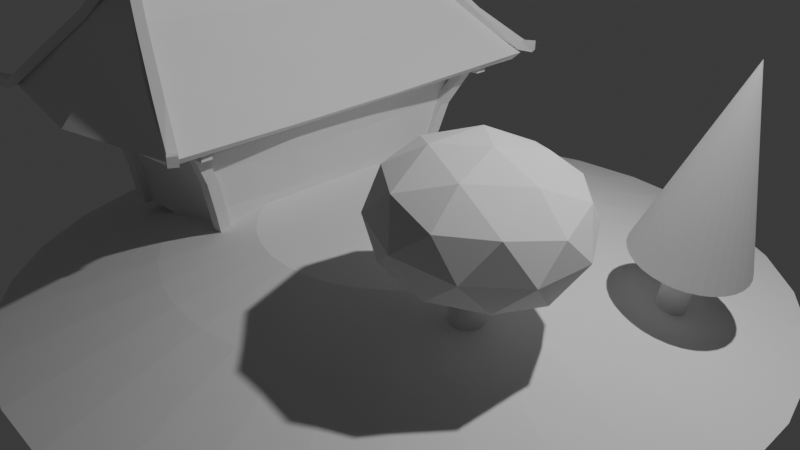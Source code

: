 # Source: low-poly-landscape.blend  (saved by Blender 4.5.90; exported with 4.5.12 LTS)
import bpy
from mathutils import Matrix  # noqa: F401  (used for matrix-valued properties, if any)

bpy.ops.wm.read_factory_settings(use_empty=True)
scene = bpy.context.scene
scene.name = 'Scene'

# ---- collections
col_collection = bpy.data.collections.new('Collection'); scene.collection.children.link(col_collection)

# ---- materials (node trees are filled in below, after node groups)
mat_material = bpy.data.materials.new('Material')
mat_material.alpha_threshold = 0.0
mat_material.roughness = 0.5
mat_material.line_color = (0.0, 0.0, 0.0, 1.0)

# ---- material node trees
mat_material.use_nodes = True; mat_material.node_tree.nodes.clear()
_N = mat_material.node_tree.nodes; _L = mat_material.node_tree.links
n0 = _N.new('ShaderNodeOutputMaterial'); n0.name = 'Material Output'; n0.location = (200, 100)
n1 = _N.new('ShaderNodeBsdfPrincipled'); n1.name = 'Principled BSDF'; n1.location = (-200, 100)
n1.inputs[3].default_value = 1.45
_L.new(n1.outputs[0], n0.inputs[0])
n0.is_active_output = True

# ---- world
world_world = bpy.data.worlds.new('World'); scene.world = world_world
world_world.use_nodes = True; world_world.node_tree.nodes.clear()
_N = world_world.node_tree.nodes; _L = world_world.node_tree.links
n0 = _N.new('ShaderNodeOutputWorld'); n0.name = 'World Output'; n0.location = (200, 100)
n1 = _N.new('ShaderNodeBackground'); n1.name = 'Background'; n1.location = (-200, 100)
n1.inputs[0].default_value = (0.05088, 0.05088, 0.05088, 1.0)
_L.new(n1.outputs[0], n0.inputs[0])
n0.is_active_output = True
world_world.color = (0.05088, 0.05088, 0.05088)
world_world.sun_shadow_jitter_overblur = 0.0

# ---- cameras
cam_camera = bpy.data.cameras.new('Camera')
cam_camera.clip_end = 100.0
cam_camera.ortho_scale = 7.314

# ---- lights
light_light = bpy.data.lights.new('Light', 'POINT')
light_light.energy = 1000.0
light_light.shadow_soft_size = 0.1

# ---- meshes
me_cube = bpy.data.meshes.new('Cube')
me_cube.from_pydata([(1.152, 1.152, 0.8488), (0.9045, 0.9045, -1.0), (0.0, 1.0, 2.497), (1.152, 0.2775, 0.6777), (0.0, 0.3333, 2.326), (1.018, 1.018, 0.1655), (0.9456, 0.9514, -0.4496), (0.9477, 0.2619, -0.4985), (1.152, 0.0, 0.6777), (0.9045, 0.0, -1.0), (0.0, 0.0, 2.326), (0.9372, 0.0, -0.4985), (1.018, 0.0, 0.06177), (0.0, 0.9045, -1.0), (0.0, 1.152, 0.8488), (0.0, 0.3015, -1.0), (0.008396, 0.9514, -0.4496), (0.008396, 1.032, 0.1655), (0.0, 0.0, -1.0), (-1.152, 1.152, 0.8488), (-0.9045, 0.9045, -1.0), (-1.152, 0.3839, 0.6777), (-0.9045, 0.3015, -1.0), (-1.01, 1.032, 0.1655), (-0.9372, 0.9372, -0.4496), (-1.031, 0.3401, 0.07598), (-0.9372, 0.3124, -0.4985), (-1.152, 0.0, 0.6777), (-0.9045, 0.0, -1.0), (-0.9372, 0.0, -0.4985), (-1.038, -0.03385, 0.1199), (1.152, -1.152, 0.8488), (0.9045, -0.9045, -1.0), (0.0, -1.0, 2.497), (1.152, -0.3839, 0.6777), (0.9045, -0.3015, -1.0), (0.0, -0.3333, 2.326), (1.018, -1.018, 0.1655), (0.9372, -0.9372, -0.4496), (1.031, -0.3422, 0.06177), (0.9372, -0.3124, -0.4985), (0.0, -0.9045, -1.0), (0.0, -1.152, 0.8488), (0.0, -0.3015, -1.0), (0.0, -0.9372, -0.4496), (-0.02402, -1.037, 0.1655), (-1.152, -1.152, 0.8488), (-0.9045, -0.9045, -1.0), (-1.152, -0.3839, 0.6777), (-0.9045, -0.3015, -1.0), (-1.018, -1.018, 0.1655), (-0.9372, -0.9372, -0.4496), (-1.051, -0.3368, 0.06177), (-0.9539, -0.3475, -0.5134), (-0.434, -1.029, 0.1655), (0.458, -1.028, 0.1655), (-0.0117, -1.096, 0.5161), (-0.009768, -0.9778, -0.1995), (0.4623, -0.9702, -0.1993), (-0.4438, -0.9699, -0.2017), (0.452, -1.096, 0.522), (-0.4219, -1.092, 0.4909), (0.4182, 1.027, 0.1655), (0.008396, 0.9902, -0.1548), (0.00486, 1.083, 0.4533), (-0.489, 1.032, 0.1655), (0.4225, 0.9845, -0.1545), (-0.4867, 0.9901, -0.1549), (0.409, 1.081, 0.4415), (-0.4888, 1.081, 0.4457), (0.9828, -0.3268, -0.2268), (1.027, -0.2181, 0.06177), (1.024, -0.7128, 0.1186), (1.102, -0.3666, 0.4223), (1.088, -0.7131, 0.4372), (0.9809, -0.7108, -0.1971), (1.101, -0.2245, 0.4163), (0.9769, -0.2132, -0.2364), (0.9045, 0.2619, -1.0), (0.9477, 0.6618, -0.4717), (0.9045, 0.6468, -1.0), (1.018, 0.6725, 0.1127), (-1.096, 0.3638, 0.4022), (-0.9852, 0.3266, -0.2045), (-1.02, 0.7071, 0.1235), (-1.033, 0.2331, 0.08855), (-1.08, 0.7009, 0.4134), (-0.9821, 0.7092, -0.1764), (-1.096, 0.2297, 0.3985), (-0.9841, 0.2357, -0.2112), (-1.048, -0.2755, 0.07353), (-1.113, -0.3657, 0.4392), (-1.006, -0.3418, -0.208), (-1.029, -0.791, 0.1309), (-1.082, -0.7867, 0.4268), (-0.9826, -0.7936, -0.1984), (-1.113, -0.2779, 0.4425), (-1.0, -0.2736, -0.2098), (1.048, 0.6716, 0.2478), (1.018, 0.2619, 0.06177), (1.054, 0.2619, 0.2277)], [], [(3, 0, 2, 4), (14, 2, 0), (8, 3, 4, 10), (17, 64, 68, 62), (5, 0, 98, 81), (13, 1, 80, 78, 15), (1, 6, 79, 80), (6, 5, 81, 79), (13, 16, 6, 1), (16, 63, 66, 6), (7, 99, 12, 11), (78, 7, 11, 9), (99, 100, 8, 12), (15, 78, 9, 18), (21, 4, 2, 19), (14, 19, 2), (27, 10, 4, 21), (17, 65, 69, 64), (23, 84, 86, 19), (13, 15, 22, 20), (20, 22, 26, 24), (24, 26, 83, 87), (13, 20, 24, 16), (16, 24, 67, 63), (26, 29, 89, 83), (22, 28, 29, 26), (25, 85, 88, 82), (15, 18, 28, 22), (34, 36, 33, 31), (42, 31, 33), (8, 10, 36, 34), (45, 55, 60, 56), (37, 72, 74, 31), (41, 43, 35, 32), (32, 35, 40, 38), (38, 40, 70, 75), (41, 32, 38, 44), (44, 38, 58, 57), (40, 11, 77, 70), (35, 9, 11, 40), (39, 71, 76, 73), (43, 18, 9, 35), (48, 46, 33, 36), (42, 33, 46), (27, 48, 36, 10), (45, 56, 61, 54), (50, 46, 94, 93), (41, 47, 49, 43), (47, 51, 53, 49), (51, 95, 92, 53), (41, 44, 51, 47), (44, 57, 59, 51), (53, 92, 97, 29), (49, 53, 29, 28), (52, 91, 96, 90), (43, 49, 28, 18), (57, 58, 55, 45), (54, 59, 57, 45), (56, 60, 31, 42), (54, 61, 46, 50), (62, 66, 63, 17), (63, 67, 65, 17), (62, 68, 0, 5), (64, 69, 19, 14), (73, 74, 72, 39), (72, 75, 70, 39), (73, 76, 8, 34), (70, 77, 71, 39), (79, 81, 99, 7), (80, 79, 7, 78), (81, 98, 100, 99), (82, 86, 84, 25), (84, 87, 83, 25), (82, 88, 27, 21), (83, 89, 85, 25), (93, 94, 91, 52), (92, 95, 93, 52), (90, 96, 27, 30), (90, 97, 92, 52), (27, 88, 85, 30), (89, 29, 30, 85), (19, 86, 82, 21), (94, 46, 48, 91), (31, 60, 55, 37), (77, 11, 12, 71), (8, 76, 71, 12), (58, 38, 37, 55), (87, 84, 23, 24), (95, 51, 50, 93), (27, 96, 91, 48), (46, 61, 56, 42), (31, 74, 73, 34), (51, 59, 54, 50), (29, 97, 90, 30), (98, 0, 3, 100), (75, 72, 37, 38), (6, 66, 62, 5), (67, 24, 23, 65), (0, 68, 64, 14), (19, 69, 65, 23), (8, 100, 3)])
_uv = me_cube.uv_layers.new(name='UVMap')
_uv.uv.foreach_set('vector', [0.625, 0.5949, 0.625, 0.5, 0.625, 0.5, 0.625, 0.5833, 0.625, 0.375, 0.625, 0.5, 0.625, 0.5, 0.625, 0.625, 0.625, 0.5949, 0.625, 0.5833, 0.625, 0.625, 0.5329, 0.375, 0.5717, 0.375, 0.5702, 0.4224, 0.5329, 0.4257, 0.5329, 0.5, 0.625, 0.5, 0.5527, 0.5446, 0.5329, 0.5425, 0.25, 0.5, 0.375, 0.5, 0.375, 0.5356, 0.375, 0.5911, 0.25, 0.5833, 0.375, 0.5, 0.4496, 0.5, 0.4496, 0.5376, 0.375, 0.5356, 0.4496, 0.5, 0.5329, 0.5, 0.5329, 0.5425, 0.4496, 0.5376, 0.375, 0.375, 0.4496, 0.375, 0.4496, 0.5, 0.375, 0.5, 0.4496, 0.375, 0.4895, 0.375, 0.4895, 0.4283, 0.4496, 0.5, 0.4496, 0.5911, 0.5329, 0.5911, 0.5329, 0.625, 0.4496, 0.625, 0.375, 0.5911, 0.4496, 0.5911, 0.4496, 0.625, 0.375, 0.625, 0.5329, 0.5911, 0.5577, 0.5861, 0.625, 0.625, 0.5329, 0.625, 0.25, 0.5833, 0.375, 0.5911, 0.375, 0.625, 0.25, 0.625, 0.625, 0.5833, 0.625, 0.5833, 0.625, 0.5, 0.625, 0.5, 0.625, 0.375, 0.625, 0.5, 0.625, 0.5, 0.625, 0.625, 0.625, 0.625, 0.625, 0.5833, 0.625, 0.5833, 0.5329, 0.375, 0.5329, 0.4361, 0.5707, 0.4327, 0.5717, 0.375, 0.5329, 0.5, 0.5329, 0.5392, 0.5757, 0.544, 0.625, 0.5, 0.25, 0.5, 0.25, 0.5833, 0.375, 0.5833, 0.375, 0.5, 0.375, 0.5, 0.375, 0.5833, 0.4496, 0.5833, 0.4496, 0.5, 0.4496, 0.5, 0.4496, 0.5833, 0.4922, 0.5833, 0.4907, 0.5346, 0.375, 0.375, 0.375, 0.5, 0.4496, 0.5, 0.4496, 0.375, 0.4496, 0.375, 0.4496, 0.5, 0.4896, 0.4382, 0.4895, 0.375, 0.4496, 0.5833, 0.4496, 0.625, 0.4905, 0.5944, 0.4922, 0.5833, 0.375, 0.5833, 0.375, 0.625, 0.4496, 0.625, 0.4496, 0.5833, 0.5329, 0.5833, 0.5329, 0.5953, 0.5812, 0.598, 0.5828, 0.5833, 0.25, 0.5833, 0.25, 0.625, 0.375, 0.625, 0.375, 0.5833, 0.625, 0.5833, 0.625, 0.5833, 0.625, 0.5, 0.625, 0.5, 0.625, 0.375, 0.625, 0.5, 0.625, 0.5, 0.625, 0.625, 0.625, 0.625, 0.625, 0.5833, 0.625, 0.5833, 0.5329, 0.375, 0.5329, 0.4328, 0.581, 0.4279, 0.5801, 0.375, 0.5329, 0.5, 0.5329, 0.5377, 0.5793, 0.5426, 0.625, 0.5, 0.25, 0.5, 0.25, 0.5833, 0.375, 0.5833, 0.375, 0.5, 0.375, 0.5, 0.375, 0.5833, 0.4496, 0.5833, 0.4496, 0.5, 0.4496, 0.5, 0.4496, 0.5833, 0.49, 0.5833, 0.4881, 0.5338, 0.375, 0.375, 0.375, 0.5, 0.4496, 0.5, 0.4496, 0.375, 0.4496, 0.375, 0.4496, 0.5, 0.4834, 0.4353, 0.4835, 0.375, 0.4496, 0.5833, 0.4496, 0.625, 0.4885, 0.5978, 0.49, 0.5833, 0.375, 0.5833, 0.375, 0.625, 0.4496, 0.625, 0.4496, 0.5833, 0.5329, 0.5833, 0.5329, 0.5984, 0.586, 0.5994, 0.5868, 0.5833, 0.25, 0.5833, 0.25, 0.625, 0.375, 0.625, 0.375, 0.5833, 0.625, 0.5833, 0.625, 0.5, 0.625, 0.5, 0.625, 0.5833, 0.625, 0.375, 0.625, 0.5, 0.625, 0.5, 0.625, 0.625, 0.625, 0.5833, 0.625, 0.5833, 0.625, 0.625, 0.5329, 0.375, 0.5801, 0.375, 0.5769, 0.4229, 0.5329, 0.4265, 0.5329, 0.5, 0.625, 0.5, 0.5757, 0.5335, 0.5329, 0.5278, 0.25, 0.5, 0.375, 0.5, 0.375, 0.5833, 0.25, 0.5833, 0.375, 0.5, 0.4496, 0.5, 0.4496, 0.5833, 0.375, 0.5833, 0.4496, 0.5, 0.4869, 0.5235, 0.4938, 0.5833, 0.4496, 0.5833, 0.375, 0.375, 0.4496, 0.375, 0.4496, 0.5, 0.375, 0.5, 0.4496, 0.375, 0.4835, 0.375, 0.4831, 0.4316, 0.4496, 0.5, 0.4496, 0.5833, 0.4938, 0.5833, 0.4924, 0.5921, 0.4496, 0.625, 0.375, 0.5833, 0.4496, 0.5833, 0.4496, 0.625, 0.375, 0.625, 0.5329, 0.5833, 0.5893, 0.5833, 0.589, 0.5938, 0.5329, 0.5918, 0.25, 0.5833, 0.375, 0.5833, 0.375, 0.625, 0.25, 0.625, 0.4835, 0.375, 0.4834, 0.4353, 0.5329, 0.4328, 0.5329, 0.375, 0.5329, 0.4265, 0.4831, 0.4316, 0.4835, 0.375, 0.5329, 0.375, 0.5801, 0.375, 0.581, 0.4279, 0.625, 0.5, 0.625, 0.375, 0.5329, 0.4265, 0.5769, 0.4229, 0.625, 0.5, 0.5329, 0.5, 0.5329, 0.4257, 0.4895, 0.4283, 0.4895, 0.375, 0.5329, 0.375, 0.4895, 0.375, 0.4896, 0.4382, 0.5329, 0.4361, 0.5329, 0.375, 0.5329, 0.4257, 0.5702, 0.4224, 0.625, 0.5, 0.5329, 0.5, 0.5717, 0.375, 0.5707, 0.4327, 0.625, 0.5, 0.625, 0.375, 0.5868, 0.5833, 0.5793, 0.5426, 0.5329, 0.5377, 0.5329, 0.5833, 0.5329, 0.5377, 0.4881, 0.5338, 0.49, 0.5833, 0.5329, 0.5833, 0.5868, 0.5833, 0.586, 0.5994, 0.625, 0.625, 0.625, 0.5833, 0.49, 0.5833, 0.4885, 0.5978, 0.5329, 0.5984, 0.5329, 0.5833, 0.4496, 0.5376, 0.5329, 0.5425, 0.5329, 0.5911, 0.4496, 0.5911, 0.375, 0.5356, 0.4496, 0.5376, 0.4496, 0.5911, 0.375, 0.5911, 0.5329, 0.5425, 0.5527, 0.5446, 0.5577, 0.5861, 0.5329, 0.5911, 0.5828, 0.5833, 0.5757, 0.544, 0.5329, 0.5392, 0.5329, 0.5833, 0.5329, 0.5392, 0.4907, 0.5346, 0.4922, 0.5833, 0.5329, 0.5833, 0.5828, 0.5833, 0.5812, 0.598, 0.625, 0.625, 0.625, 0.5833, 0.4922, 0.5833, 0.4905, 0.5944, 0.5329, 0.5953, 0.5329, 0.5833, 0.5329, 0.5278, 0.5757, 0.5335, 0.5893, 0.5833, 0.5329, 0.5833, 0.4938, 0.5833, 0.4869, 0.5235, 0.5329, 0.5278, 0.5329, 0.5833, 0.5329, 0.5918, 0.589, 0.5938, 0.625, 0.625, 0.5329, 0.625, 0.5329, 0.5918, 0.4924, 0.5921, 0.4938, 0.5833, 0.5329, 0.5833, 0.625, 0.625, 0.5812, 0.598, 0.5329, 0.5953, 0.5329, 0.625, 0.4905, 0.5944, 0.4496, 0.625, 0.5329, 0.625, 0.5329, 0.5953, 0.625, 0.5, 0.5757, 0.544, 0.5828, 0.5833, 0.625, 0.5833, 0.5757, 0.5335, 0.625, 0.5, 0.625, 0.5833, 0.5893, 0.5833, 0.625, 0.5, 0.581, 0.4279, 0.5329, 0.4328, 0.5329, 0.5, 0.4885, 0.5978, 0.4496, 0.625, 0.5329, 0.625, 0.5329, 0.5984, 0.625, 0.625, 0.586, 0.5994, 0.5329, 0.5984, 0.5329, 0.625, 0.4834, 0.4353, 0.4496, 0.5, 0.5329, 0.5, 0.5329, 0.4328, 0.4907, 0.5346, 0.5329, 0.5392, 0.5329, 0.5, 0.4496, 0.5, 0.4869, 0.5235, 0.4496, 0.5, 0.5329, 0.5, 0.5329, 0.5278, 0.625, 0.625, 0.589, 0.5938, 0.5893, 0.5833, 0.625, 0.5833, 0.625, 0.5, 0.5769, 0.4229, 0.5801, 0.375, 0.625, 0.375, 0.625, 0.5, 0.5793, 0.5426, 0.5868, 0.5833, 0.625, 0.5833, 0.4496, 0.5, 0.4831, 0.4316, 0.5329, 0.4265, 0.5329, 0.5, 0.4496, 0.625, 0.4924, 0.5921, 0.5329, 0.5918, 0.5329, 0.625, 0.5527, 0.5446, 0.625, 0.5, 0.625, 0.5949, 0.5577, 0.5861, 0.4881, 0.5338, 0.5329, 0.5377, 0.5329, 0.5, 0.4496, 0.5, 0.4496, 0.5, 0.4895, 0.4283, 0.5329, 0.4257, 0.5329, 0.5, 0.4896, 0.4382, 0.4496, 0.5, 0.5329, 0.5, 0.5329, 0.4361, 0.625, 0.5, 0.5702, 0.4224, 0.5717, 0.375, 0.625, 0.375, 0.625, 0.5, 0.5707, 0.4327, 0.5329, 0.4361, 0.5329, 0.5, 0.625, 0.625, 0.5577, 0.5861, 0.625, 0.5949])
me_cube.materials.append(mat_material)
me_cube.use_mirror_vertex_groups = False
me_cube.update()
me_cylinder = bpy.data.meshes.new('Cylinder')
me_cylinder.from_pydata([(4.178e-09, 0.4789, 0.05391), (-7.943e-10, 1.099, 1.0), (0.09343, 0.4697, 0.05391), (0.2144, 1.078, 1.0), (0.1833, 0.4425, 0.05391), (0.4206, 1.015, 1.0), (0.2661, 0.3982, 0.05391), (0.6106, 0.9138, 1.0), (0.3387, 0.3387, 0.05391), (0.7772, 0.7772, 1.0), (0.3982, 0.2661, 0.05391), (0.9138, 0.6106, 1.0), (0.4425, 0.1833, 0.05391), (1.015, 0.4206, 1.0), (0.4697, 0.09343, 0.05391), (1.078, 0.2144, 1.0), (0.4789, 3.133e-09, 0.05391), (1.099, -5.957e-10, 1.0), (0.4697, -0.09343, 0.05391), (1.078, -0.2144, 1.0), (0.4425, -0.1833, 0.05391), (1.015, -0.4206, 1.0), (0.3982, -0.2661, 0.05391), (0.9138, -0.6106, 1.0), (0.3387, -0.3387, 0.05391), (0.7772, -0.7772, 1.0), (0.2661, -0.3982, 0.05391), (0.6106, -0.9138, 1.0), (0.1833, -0.4425, 0.05391), (0.4206, -1.015, 1.0), (0.09343, -0.4697, 0.05391), (0.2144, -1.078, 1.0), (4.178e-09, -0.4789, 0.05391), (-7.943e-10, -1.099, 1.0), (-0.09343, -0.4697, 0.05391), (-0.2144, -1.078, 1.0), (-0.1833, -0.4425, 0.05391), (-0.4206, -1.015, 1.0), (-0.2661, -0.3982, 0.05391), (-0.6106, -0.9138, 1.0), (-0.3387, -0.3387, 0.05391), (-0.7772, -0.7772, 1.0), (-0.3982, -0.2661, 0.05391), (-0.9138, -0.6106, 1.0), (-0.4425, -0.1833, 0.05391), (-1.015, -0.4206, 1.0), (-0.4697, -0.09343, 0.05391), (-1.078, -0.2144, 1.0), (-0.4789, 3.133e-09, 0.05391), (-1.099, -5.957e-10, 1.0), (-0.4697, 0.09343, 0.05391), (-1.078, 0.2144, 1.0), (-0.4425, 0.1833, 0.05391), (-1.015, 0.4206, 1.0), (-0.3982, 0.2661, 0.05391), (-0.9138, 0.6106, 1.0), (-0.3387, 0.3387, 0.05391), (-0.7772, 0.7772, 1.0), (-0.2661, 0.3982, 0.05391), (-0.6106, 0.9138, 1.0), (-0.1833, 0.4425, 0.05391), (-0.4206, 1.015, 1.0), (-0.09343, 0.4697, 0.05391), (-0.2144, 1.078, 1.0), (0.1276, 0.6414, 1.112), (6.891e-09, 0.6539, 1.112), (0.2502, 0.6041, 1.112), (0.3633, 0.5437, 1.112), (0.4624, 0.4624, 1.112), (0.5437, 0.3633, 1.112), (0.6041, 0.2502, 1.112), (0.6414, 0.1276, 1.112), (0.6539, 2.081e-09, 1.112), (0.6414, -0.1276, 1.112), (0.6041, -0.2502, 1.112), (0.5437, -0.3633, 1.112), (0.4624, -0.4624, 1.112), (0.3633, -0.5437, 1.112), (0.2502, -0.6041, 1.112), (0.1276, -0.6414, 1.112), (6.891e-09, -0.6539, 1.112), (-0.1276, -0.6414, 1.112), (-0.2502, -0.6041, 1.112), (-0.3633, -0.5437, 1.112), (-0.4624, -0.4624, 1.112), (-0.5437, -0.3633, 1.112), (-0.6041, -0.2502, 1.112), (-0.6414, -0.1276, 1.112), (-0.6539, 2.081e-09, 1.112), (-0.6414, 0.1276, 1.112), (-0.6041, 0.2502, 1.112), (-0.5437, 0.3633, 1.112), (-0.4624, 0.4624, 1.112), (-0.3633, 0.5437, 1.112), (-0.2502, 0.6041, 1.112), (-0.1276, 0.6414, 1.112), (0.07566, 0.3804, 1.167), (3.715e-09, 0.3878, 1.167), (0.1484, 0.3583, 1.167), (0.2155, 0.3225, 1.167), (0.2742, 0.2742, 1.167), (0.3225, 0.2155, 1.167), (0.3583, 0.1484, 1.167), (0.3804, 0.07566, 1.167), (0.3878, 5.313e-09, 1.167), (0.3804, -0.07566, 1.167), (0.3583, -0.1484, 1.167), (0.3225, -0.2155, 1.167), (0.2742, -0.2742, 1.167), (0.2155, -0.3225, 1.167), (0.1484, -0.3583, 1.167), (0.07566, -0.3804, 1.167), (3.715e-09, -0.3878, 1.167), (-0.07566, -0.3804, 1.167), (-0.1484, -0.3583, 1.167), (-0.2155, -0.3225, 1.167), (-0.2742, -0.2742, 1.167), (-0.3225, -0.2155, 1.167), (-0.3583, -0.1484, 1.167), (-0.3804, -0.07566, 1.167), (-0.3878, 5.313e-09, 1.167), (-0.3804, 0.07566, 1.167), (-0.3583, 0.1484, 1.167), (-0.3225, 0.2155, 1.167), (-0.2742, 0.2742, 1.167), (-0.2155, 0.3225, 1.167), (-0.1484, 0.3583, 1.167), (-0.07566, 0.3804, 1.167)], [], [(0, 1, 3, 2), (2, 3, 5, 4), (4, 5, 7, 6), (6, 7, 9, 8), (8, 9, 11, 10), (10, 11, 13, 12), (12, 13, 15, 14), (14, 15, 17, 16), (16, 17, 19, 18), (18, 19, 21, 20), (20, 21, 23, 22), (22, 23, 25, 24), (24, 25, 27, 26), (26, 27, 29, 28), (28, 29, 31, 30), (30, 31, 33, 32), (32, 33, 35, 34), (34, 35, 37, 36), (36, 37, 39, 38), (38, 39, 41, 40), (40, 41, 43, 42), (42, 43, 45, 44), (44, 45, 47, 46), (46, 47, 49, 48), (48, 49, 51, 50), (50, 51, 53, 52), (52, 53, 55, 54), (54, 55, 57, 56), (56, 57, 59, 58), (58, 59, 61, 60), (29, 27, 77, 78), (60, 61, 63, 62), (62, 63, 1, 0), (0, 2, 4, 6, 8, 10, 12, 14, 16, 18, 20, 22, 24, 26, 28, 30, 32, 34, 36, 38, 40, 42, 44, 46, 48, 50, 52, 54, 56, 58, 60, 62), (77, 76, 108, 109), (47, 45, 86, 87), (3, 1, 65, 64), (1, 63, 95, 65), (21, 19, 73, 74), (39, 37, 82, 83), (57, 55, 91, 92), (13, 11, 69, 70), (31, 29, 78, 79), (49, 47, 87, 88), (5, 3, 64, 66), (23, 21, 74, 75), (41, 39, 83, 84), (59, 57, 92, 93), (15, 13, 70, 71), (33, 31, 79, 80), (51, 49, 88, 89), (7, 5, 66, 67), (25, 23, 75, 76), (43, 41, 84, 85), (61, 59, 93, 94), (17, 15, 71, 72), (35, 33, 80, 81), (53, 51, 89, 90), (9, 7, 67, 68), (27, 25, 76, 77), (45, 43, 85, 86), (63, 61, 94, 95), (19, 17, 72, 73), (37, 35, 81, 82), (55, 53, 90, 91), (11, 9, 68, 69), (96, 97, 127, 126, 125, 124, 123, 122, 121, 120, 119, 118, 117, 116, 115, 114, 113, 112, 111, 110, 109, 108, 107, 106, 105, 104, 103, 102, 101, 100, 99, 98), (91, 90, 122, 123), (78, 77, 109, 110), (64, 65, 97, 96), (92, 91, 123, 124), (79, 78, 110, 111), (66, 64, 96, 98), (93, 92, 124, 125), (80, 79, 111, 112), (67, 66, 98, 99), (94, 93, 125, 126), (81, 80, 112, 113), (68, 67, 99, 100), (95, 94, 126, 127), (82, 81, 113, 114), (69, 68, 100, 101), (65, 95, 127, 97), (83, 82, 114, 115), (70, 69, 101, 102), (84, 83, 115, 116), (71, 70, 102, 103), (85, 84, 116, 117), (72, 71, 103, 104), (86, 85, 117, 118), (73, 72, 104, 105), (87, 86, 118, 119), (74, 73, 105, 106), (88, 87, 119, 120), (75, 74, 106, 107), (89, 88, 120, 121), (76, 75, 107, 108), (90, 89, 121, 122)])
_uv = me_cylinder.uv_layers.new(name='UVMap')
_uv.uv.foreach_set('vector', [1.0, 0.5, 1.0, 1.0, 0.9688, 1.0, 0.9688, 0.5, 0.9688, 0.5, 0.9688, 1.0, 0.9375, 1.0, 0.9375, 0.5, 0.9375, 0.5, 0.9375, 1.0, 0.9062, 1.0, 0.9062, 0.5, 0.9062, 0.5, 0.9062, 1.0, 0.875, 1.0, 0.875, 0.5, 0.875, 0.5, 0.875, 1.0, 0.8438, 1.0, 0.8438, 0.5, 0.8438, 0.5, 0.8438, 1.0, 0.8125, 1.0, 0.8125, 0.5, 0.8125, 0.5, 0.8125, 1.0, 0.7812, 1.0, 0.7812, 0.5, 0.7812, 0.5, 0.7812, 1.0, 0.75, 1.0, 0.75, 0.5, 0.75, 0.5, 0.75, 1.0, 0.7188, 1.0, 0.7188, 0.5, 0.7188, 0.5, 0.7188, 1.0, 0.6875, 1.0, 0.6875, 0.5, 0.6875, 0.5, 0.6875, 1.0, 0.6562, 1.0, 0.6562, 0.5, 0.6562, 0.5, 0.6562, 1.0, 0.625, 1.0, 0.625, 0.5, 0.625, 0.5, 0.625, 1.0, 0.5938, 1.0, 0.5938, 0.5, 0.5938, 0.5, 0.5938, 1.0, 0.5625, 1.0, 0.5625, 0.5, 0.5625, 0.5, 0.5625, 1.0, 0.5312, 1.0, 0.5312, 0.5, 0.5312, 0.5, 0.5312, 1.0, 0.5, 1.0, 0.5, 0.5, 0.5, 0.5, 0.5, 1.0, 0.4688, 1.0, 0.4688, 0.5, 0.4688, 0.5, 0.4688, 1.0, 0.4375, 1.0, 0.4375, 0.5, 0.4375, 0.5, 0.4375, 1.0, 0.4062, 1.0, 0.4062, 0.5, 0.4062, 0.5, 0.4062, 1.0, 0.375, 1.0, 0.375, 0.5, 0.375, 0.5, 0.375, 1.0, 0.3438, 1.0, 0.3438, 0.5, 0.3438, 0.5, 0.3438, 1.0, 0.3125, 1.0, 0.3125, 0.5, 0.3125, 0.5, 0.3125, 1.0, 0.2812, 1.0, 0.2812, 0.5, 0.2812, 0.5, 0.2812, 1.0, 0.25, 1.0, 0.25, 0.5, 0.25, 0.5, 0.25, 1.0, 0.2188, 1.0, 0.2188, 0.5, 0.2188, 0.5, 0.2188, 1.0, 0.1875, 1.0, 0.1875, 0.5, 0.1875, 0.5, 0.1875, 1.0, 0.1562, 1.0, 0.1562, 0.5, 0.1562, 0.5, 0.1562, 1.0, 0.125, 1.0, 0.125, 0.5, 0.125, 0.5, 0.125, 1.0, 0.09375, 1.0, 0.09375, 0.5, 0.09375, 0.5, 0.09375, 1.0, 0.0625, 1.0, 0.0625, 0.5, 0.5625, 1.0, 0.5938, 1.0, 0.5938, 1.0, 0.5625, 1.0, 0.0625, 0.5, 0.0625, 1.0, 0.03125, 1.0, 0.03125, 0.5, 0.03125, 0.5, 0.03125, 1.0, 0.0, 1.0, 0.0, 0.5, 0.75, 0.49, 0.7968, 0.4854, 0.8418, 0.4717, 0.8833, 0.4496, 0.9197, 0.4197, 0.9496, 0.3833, 0.9717, 0.3418, 0.9854, 0.2968, 0.99, 0.25, 0.9854, 0.2032, 0.9717, 0.1582, 0.9496, 0.1167, 0.9197, 0.08029, 0.8833, 0.05045, 0.8418, 0.02827, 0.7968, 0.01461, 0.75, 0.01, 0.7032, 0.01461, 0.6582, 0.02827, 0.6167, 0.05045, 0.5803, 0.08029, 0.5504, 0.1167, 0.5283, 0.1582, 0.5146, 0.2032, 0.51, 0.25, 0.5146, 0.2968, 0.5283, 0.3418, 0.5504, 0.3833, 0.5803, 0.4197, 0.6167, 0.4496, 0.6582, 0.4717, 0.7032, 0.4854, 0.5938, 1.0, 0.625, 1.0, 0.625, 1.0, 0.5938, 1.0, 0.2812, 1.0, 0.3125, 1.0, 0.3125, 1.0, 0.2812, 1.0, 0.9688, 1.0, 1.0, 1.0, 1.0, 1.0, 0.9688, 1.0, 0.0, 1.0, 0.03125, 1.0, 0.03125, 1.0, 0.0, 1.0, 0.6875, 1.0, 0.7188, 1.0, 0.7188, 1.0, 0.6875, 1.0, 0.4062, 1.0, 0.4375, 1.0, 0.4375, 1.0, 0.4062, 1.0, 0.125, 1.0, 0.1562, 1.0, 0.1562, 1.0, 0.125, 1.0, 0.8125, 1.0, 0.8438, 1.0, 0.8438, 1.0, 0.8125, 1.0, 0.5312, 1.0, 0.5625, 1.0, 0.5625, 1.0, 0.5312, 1.0, 0.25, 1.0, 0.2812, 1.0, 0.2812, 1.0, 0.25, 1.0, 0.9375, 1.0, 0.9688, 1.0, 0.9688, 1.0, 0.9375, 1.0, 0.6562, 1.0, 0.6875, 1.0, 0.6875, 1.0, 0.6562, 1.0, 0.375, 1.0, 0.4062, 1.0, 0.4062, 1.0, 0.375, 1.0, 0.09375, 1.0, 0.125, 1.0, 0.125, 1.0, 0.09375, 1.0, 0.7812, 1.0, 0.8125, 1.0, 0.8125, 1.0, 0.7812, 1.0, 0.5, 1.0, 0.5312, 1.0, 0.5312, 1.0, 0.5, 1.0, 0.2188, 1.0, 0.25, 1.0, 0.25, 1.0, 0.2188, 1.0, 0.9062, 1.0, 0.9375, 1.0, 0.9375, 1.0, 0.9062, 1.0, 0.625, 1.0, 0.6562, 1.0, 0.6562, 1.0, 0.625, 1.0, 0.3438, 1.0, 0.375, 1.0, 0.375, 1.0, 0.3438, 1.0, 0.0625, 1.0, 0.09375, 1.0, 0.09375, 1.0, 0.0625, 1.0, 0.75, 1.0, 0.7812, 1.0, 0.7812, 1.0, 0.75, 1.0, 0.4688, 1.0, 0.5, 1.0, 0.5, 1.0, 0.4688, 1.0, 0.1875, 1.0, 0.2188, 1.0, 0.2188, 1.0, 0.1875, 1.0, 0.875, 1.0, 0.9062, 1.0, 0.9062, 1.0, 0.875, 1.0, 0.5938, 1.0, 0.625, 1.0, 0.625, 1.0, 0.5938, 1.0, 0.3125, 1.0, 0.3438, 1.0, 0.3438, 1.0, 0.3125, 1.0, 0.03125, 1.0, 0.0625, 1.0, 0.0625, 1.0, 0.03125, 1.0, 0.7188, 1.0, 0.75, 1.0, 0.75, 1.0, 0.7188, 1.0, 0.4375, 1.0, 0.4688, 1.0, 0.4688, 1.0, 0.4375, 1.0, 0.1562, 1.0, 0.1875, 1.0, 0.1875, 1.0, 0.1562, 1.0, 0.8438, 1.0, 0.875, 1.0, 0.875, 1.0, 0.8438, 1.0, 0.2968, 0.4854, 0.25, 0.49, 0.2032, 0.4854, 0.1582, 0.4717, 0.1167, 0.4496, 0.08029, 0.4197, 0.05045, 0.3833, 0.02827, 0.3418, 0.01461, 0.2968, 0.01, 0.25, 0.01461, 0.2032, 0.02827, 0.1582, 0.05045, 0.1167, 0.08029, 0.08029, 0.1167, 0.05045, 0.1582, 0.02827, 0.2032, 0.01461, 0.25, 0.01, 0.2968, 0.01461, 0.3418, 0.02827, 0.3833, 0.05045, 0.4197, 0.08029, 0.4496, 0.1167, 0.4717, 0.1582, 0.4854, 0.2032, 0.49, 0.25, 0.4854, 0.2968, 0.4717, 0.3418, 0.4496, 0.3833, 0.4197, 0.4197, 0.3833, 0.4496, 0.3418, 0.4717, 0.1562, 1.0, 0.1875, 1.0, 0.1875, 1.0, 0.1562, 1.0, 0.5625, 1.0, 0.5938, 1.0, 0.5938, 1.0, 0.5625, 1.0, 0.9688, 1.0, 1.0, 1.0, 1.0, 1.0, 0.9688, 1.0, 0.125, 1.0, 0.1562, 1.0, 0.1562, 1.0, 0.125, 1.0, 0.5312, 1.0, 0.5625, 1.0, 0.5625, 1.0, 0.5312, 1.0, 0.9375, 1.0, 0.9688, 1.0, 0.9688, 1.0, 0.9375, 1.0, 0.09375, 1.0, 0.125, 1.0, 0.125, 1.0, 0.09375, 1.0, 0.5, 1.0, 0.5312, 1.0, 0.5312, 1.0, 0.5, 1.0, 0.9062, 1.0, 0.9375, 1.0, 0.9375, 1.0, 0.9062, 1.0, 0.0625, 1.0, 0.09375, 1.0, 0.09375, 1.0, 0.0625, 1.0, 0.4688, 1.0, 0.5, 1.0, 0.5, 1.0, 0.4688, 1.0, 0.875, 1.0, 0.9062, 1.0, 0.9062, 1.0, 0.875, 1.0, 0.03125, 1.0, 0.0625, 1.0, 0.0625, 1.0, 0.03125, 1.0, 0.4375, 1.0, 0.4688, 1.0, 0.4688, 1.0, 0.4375, 1.0, 0.8438, 1.0, 0.875, 1.0, 0.875, 1.0, 0.8438, 1.0, 0.0, 1.0, 0.03125, 1.0, 0.03125, 1.0, 0.0, 1.0, 0.4062, 1.0, 0.4375, 1.0, 0.4375, 1.0, 0.4062, 1.0, 0.8125, 1.0, 0.8438, 1.0, 0.8438, 1.0, 0.8125, 1.0, 0.375, 1.0, 0.4062, 1.0, 0.4062, 1.0, 0.375, 1.0, 0.7812, 1.0, 0.8125, 1.0, 0.8125, 1.0, 0.7812, 1.0, 0.3438, 1.0, 0.375, 1.0, 0.375, 1.0, 0.3438, 1.0, 0.75, 1.0, 0.7812, 1.0, 0.7812, 1.0, 0.75, 1.0, 0.3125, 1.0, 0.3438, 1.0, 0.3438, 1.0, 0.3125, 1.0, 0.7188, 1.0, 0.75, 1.0, 0.75, 1.0, 0.7188, 1.0, 0.2812, 1.0, 0.3125, 1.0, 0.3125, 1.0, 0.2812, 1.0, 0.6875, 1.0, 0.7188, 1.0, 0.7188, 1.0, 0.6875, 1.0, 0.25, 1.0, 0.2812, 1.0, 0.2812, 1.0, 0.25, 1.0, 0.6562, 1.0, 0.6875, 1.0, 0.6875, 1.0, 0.6562, 1.0, 0.2188, 1.0, 0.25, 1.0, 0.25, 1.0, 0.2188, 1.0, 0.625, 1.0, 0.6562, 1.0, 0.6562, 1.0, 0.625, 1.0, 0.1875, 1.0, 0.2188, 1.0, 0.2188, 1.0, 0.1875, 1.0])
me_cylinder.update()
me_cylinder_001 = bpy.data.meshes.new('Cylinder.001')
me_cylinder_001.from_pydata([(0.0, 1.0, -1.0), (0.0, 1.0, 1.0), (0.1951, 0.9808, -1.0), (0.1951, 0.9808, 1.0), (0.3827, 0.9239, -1.0), (0.3827, 0.9239, 1.0), (0.5556, 0.8315, -1.0), (0.5556, 0.8315, 1.0), (0.7071, 0.7071, -1.0), (0.7071, 0.7071, 1.0), (0.8315, 0.5556, -1.0), (0.8315, 0.5556, 1.0), (0.9239, 0.3827, -1.0), (0.9239, 0.3827, 1.0), (0.9808, 0.1951, -1.0), (0.9808, 0.1951, 1.0), (1.0, 0.0, -1.0), (1.0, 0.0, 1.0), (0.9808, -0.1951, -1.0), (0.9808, -0.1951, 1.0), (0.9239, -0.3827, -1.0), (0.9239, -0.3827, 1.0), (0.8315, -0.5556, -1.0), (0.8315, -0.5556, 1.0), (0.7071, -0.7071, -1.0), (0.7071, -0.7071, 1.0), (0.5556, -0.8315, -1.0), (0.5556, -0.8315, 1.0), (0.3827, -0.9239, -1.0), (0.3827, -0.9239, 1.0), (0.1951, -0.9808, -1.0), (0.1951, -0.9808, 1.0), (0.0, -1.0, -1.0), (0.0, -1.0, 1.0), (-0.1951, -0.9808, -1.0), (-0.1951, -0.9808, 1.0), (-0.3827, -0.9239, -1.0), (-0.3827, -0.9239, 1.0), (-0.5556, -0.8315, -1.0), (-0.5556, -0.8315, 1.0), (-0.7071, -0.7071, -1.0), (-0.7071, -0.7071, 1.0), (-0.8315, -0.5556, -1.0), (-0.8315, -0.5556, 1.0), (-0.9239, -0.3827, -1.0), (-0.9239, -0.3827, 1.0), (-0.9808, -0.1951, -1.0), (-0.9808, -0.1951, 1.0), (-1.0, 0.0, -1.0), (-1.0, 0.0, 1.0), (-0.9808, 0.1951, -1.0), (-0.9808, 0.1951, 1.0), (-0.9239, 0.3827, -1.0), (-0.9239, 0.3827, 1.0), (-0.8315, 0.5556, -1.0), (-0.8315, 0.5556, 1.0), (-0.7071, 0.7071, -1.0), (-0.7071, 0.7071, 1.0), (-0.5556, 0.8315, -1.0), (-0.5556, 0.8315, 1.0), (-0.3827, 0.9239, -1.0), (-0.3827, 0.9239, 1.0), (-0.1951, 0.9808, -1.0), (-0.1951, 0.9808, 1.0)], [], [(0, 1, 3, 2), (2, 3, 5, 4), (4, 5, 7, 6), (6, 7, 9, 8), (8, 9, 11, 10), (10, 11, 13, 12), (12, 13, 15, 14), (14, 15, 17, 16), (16, 17, 19, 18), (18, 19, 21, 20), (20, 21, 23, 22), (22, 23, 25, 24), (24, 25, 27, 26), (26, 27, 29, 28), (28, 29, 31, 30), (30, 31, 33, 32), (32, 33, 35, 34), (34, 35, 37, 36), (36, 37, 39, 38), (38, 39, 41, 40), (40, 41, 43, 42), (42, 43, 45, 44), (44, 45, 47, 46), (46, 47, 49, 48), (48, 49, 51, 50), (50, 51, 53, 52), (52, 53, 55, 54), (54, 55, 57, 56), (56, 57, 59, 58), (58, 59, 61, 60), (3, 1, 63, 61, 59, 57, 55, 53, 51, 49, 47, 45, 43, 41, 39, 37, 35, 33, 31, 29, 27, 25, 23, 21, 19, 17, 15, 13, 11, 9, 7, 5), (60, 61, 63, 62), (62, 63, 1, 0), (0, 2, 4, 6, 8, 10, 12, 14, 16, 18, 20, 22, 24, 26, 28, 30, 32, 34, 36, 38, 40, 42, 44, 46, 48, 50, 52, 54, 56, 58, 60, 62)])
_uv = me_cylinder_001.uv_layers.new(name='UVMap')
_uv.uv.foreach_set('vector', [1.0, 0.5, 1.0, 1.0, 0.9688, 1.0, 0.9688, 0.5, 0.9688, 0.5, 0.9688, 1.0, 0.9375, 1.0, 0.9375, 0.5, 0.9375, 0.5, 0.9375, 1.0, 0.9062, 1.0, 0.9062, 0.5, 0.9062, 0.5, 0.9062, 1.0, 0.875, 1.0, 0.875, 0.5, 0.875, 0.5, 0.875, 1.0, 0.8438, 1.0, 0.8438, 0.5, 0.8438, 0.5, 0.8438, 1.0, 0.8125, 1.0, 0.8125, 0.5, 0.8125, 0.5, 0.8125, 1.0, 0.7812, 1.0, 0.7812, 0.5, 0.7812, 0.5, 0.7812, 1.0, 0.75, 1.0, 0.75, 0.5, 0.75, 0.5, 0.75, 1.0, 0.7188, 1.0, 0.7188, 0.5, 0.7188, 0.5, 0.7188, 1.0, 0.6875, 1.0, 0.6875, 0.5, 0.6875, 0.5, 0.6875, 1.0, 0.6562, 1.0, 0.6562, 0.5, 0.6562, 0.5, 0.6562, 1.0, 0.625, 1.0, 0.625, 0.5, 0.625, 0.5, 0.625, 1.0, 0.5938, 1.0, 0.5938, 0.5, 0.5938, 0.5, 0.5938, 1.0, 0.5625, 1.0, 0.5625, 0.5, 0.5625, 0.5, 0.5625, 1.0, 0.5312, 1.0, 0.5312, 0.5, 0.5312, 0.5, 0.5312, 1.0, 0.5, 1.0, 0.5, 0.5, 0.5, 0.5, 0.5, 1.0, 0.4688, 1.0, 0.4688, 0.5, 0.4688, 0.5, 0.4688, 1.0, 0.4375, 1.0, 0.4375, 0.5, 0.4375, 0.5, 0.4375, 1.0, 0.4062, 1.0, 0.4062, 0.5, 0.4062, 0.5, 0.4062, 1.0, 0.375, 1.0, 0.375, 0.5, 0.375, 0.5, 0.375, 1.0, 0.3438, 1.0, 0.3438, 0.5, 0.3438, 0.5, 0.3438, 1.0, 0.3125, 1.0, 0.3125, 0.5, 0.3125, 0.5, 0.3125, 1.0, 0.2812, 1.0, 0.2812, 0.5, 0.2812, 0.5, 0.2812, 1.0, 0.25, 1.0, 0.25, 0.5, 0.25, 0.5, 0.25, 1.0, 0.2188, 1.0, 0.2188, 0.5, 0.2188, 0.5, 0.2188, 1.0, 0.1875, 1.0, 0.1875, 0.5, 0.1875, 0.5, 0.1875, 1.0, 0.1562, 1.0, 0.1562, 0.5, 0.1562, 0.5, 0.1562, 1.0, 0.125, 1.0, 0.125, 0.5, 0.125, 0.5, 0.125, 1.0, 0.09375, 1.0, 0.09375, 0.5, 0.09375, 0.5, 0.09375, 1.0, 0.0625, 1.0, 0.0625, 0.5, 0.2968, 0.4854, 0.25, 0.49, 0.2032, 0.4854, 0.1582, 0.4717, 0.1167, 0.4496, 0.08029, 0.4197, 0.05045, 0.3833, 0.02827, 0.3418, 0.01461, 0.2968, 0.01, 0.25, 0.01461, 0.2032, 0.02827, 0.1582, 0.05045, 0.1167, 0.08029, 0.08029, 0.1167, 0.05045, 0.1582, 0.02827, 0.2032, 0.01461, 0.25, 0.01, 0.2968, 0.01461, 0.3418, 0.02827, 0.3833, 0.05045, 0.4197, 0.08029, 0.4496, 0.1167, 0.4717, 0.1582, 0.4854, 0.2032, 0.49, 0.25, 0.4854, 0.2968, 0.4717, 0.3418, 0.4496, 0.3833, 0.4197, 0.4197, 0.3833, 0.4496, 0.3418, 0.4717, 0.0625, 0.5, 0.0625, 1.0, 0.03125, 1.0, 0.03125, 0.5, 0.03125, 0.5, 0.03125, 1.0, 0.0, 1.0, 0.0, 0.5, 0.75, 0.49, 0.7968, 0.4854, 0.8418, 0.4717, 0.8833, 0.4496, 0.9197, 0.4197, 0.9496, 0.3833, 0.9717, 0.3418, 0.9854, 0.2968, 0.99, 0.25, 0.9854, 0.2032, 0.9717, 0.1582, 0.9496, 0.1167, 0.9197, 0.08029, 0.8833, 0.05045, 0.8418, 0.02827, 0.7968, 0.01461, 0.75, 0.01, 0.7032, 0.01461, 0.6582, 0.02827, 0.6167, 0.05045, 0.5803, 0.08029, 0.5504, 0.1167, 0.5283, 0.1582, 0.5146, 0.2032, 0.51, 0.25, 0.5146, 0.2968, 0.5283, 0.3418, 0.5504, 0.3833, 0.5803, 0.4197, 0.6167, 0.4496, 0.6582, 0.4717, 0.7032, 0.4854])
me_cylinder_001.update()
me_cone = bpy.data.meshes.new('Cone')
me_cone.from_pydata([(0.0, 1.0, -1.0), (0.1951, 0.9808, -1.0), (0.3827, 0.9239, -1.0), (0.5556, 0.8315, -1.0), (0.7071, 0.7071, -1.0), (0.8315, 0.5556, -1.0), (0.9239, 0.3827, -1.0), (0.9808, 0.1951, -1.0), (1.0, 0.0, -1.0), (0.9808, -0.1951, -1.0), (0.9239, -0.3827, -1.0), (0.8315, -0.5556, -1.0), (0.7071, -0.7071, -1.0), (0.5556, -0.8315, -1.0), (0.3827, -0.9239, -1.0), (0.1951, -0.9808, -1.0), (0.0, -1.0, -1.0), (-0.1951, -0.9808, -1.0), (-0.3827, -0.9239, -1.0), (-0.5556, -0.8315, -1.0), (-0.7071, -0.7071, -1.0), (-0.8315, -0.5556, -1.0), (-0.9239, -0.3827, -1.0), (-0.9808, -0.1951, -1.0), (-1.0, 0.0, -1.0), (-0.9808, 0.1951, -1.0), (-0.9239, 0.3827, -1.0), (-0.8315, 0.5556, -1.0), (-0.7071, 0.7071, -1.0), (-0.5556, 0.8315, -1.0), (-0.3827, 0.9239, -1.0), (-0.1951, 0.9808, -1.0), (0.0, 0.0, 1.0)], [], [(0, 32, 1), (1, 32, 2), (2, 32, 3), (3, 32, 4), (4, 32, 5), (5, 32, 6), (6, 32, 7), (7, 32, 8), (8, 32, 9), (9, 32, 10), (10, 32, 11), (11, 32, 12), (12, 32, 13), (13, 32, 14), (14, 32, 15), (15, 32, 16), (16, 32, 17), (17, 32, 18), (18, 32, 19), (19, 32, 20), (20, 32, 21), (21, 32, 22), (22, 32, 23), (23, 32, 24), (24, 32, 25), (25, 32, 26), (26, 32, 27), (27, 32, 28), (28, 32, 29), (29, 32, 30), (0, 1, 2, 3, 4, 5, 6, 7, 8, 9, 10, 11, 12, 13, 14, 15, 16, 17, 18, 19, 20, 21, 22, 23, 24, 25, 26, 27, 28, 29, 30, 31), (30, 32, 31), (31, 32, 0)])
_uv = me_cone.uv_layers.new(name='UVMap')
_uv.uv.foreach_set('vector', [0.25, 0.49, 0.25, 0.25, 0.2968, 0.4854, 0.2968, 0.4854, 0.25, 0.25, 0.3418, 0.4717, 0.3418, 0.4717, 0.25, 0.25, 0.3833, 0.4496, 0.3833, 0.4496, 0.25, 0.25, 0.4197, 0.4197, 0.4197, 0.4197, 0.25, 0.25, 0.4496, 0.3833, 0.4496, 0.3833, 0.25, 0.25, 0.4717, 0.3418, 0.4717, 0.3418, 0.25, 0.25, 0.4854, 0.2968, 0.4854, 0.2968, 0.25, 0.25, 0.49, 0.25, 0.49, 0.25, 0.25, 0.25, 0.4854, 0.2032, 0.4854, 0.2032, 0.25, 0.25, 0.4717, 0.1582, 0.4717, 0.1582, 0.25, 0.25, 0.4496, 0.1167, 0.4496, 0.1167, 0.25, 0.25, 0.4197, 0.08029, 0.4197, 0.08029, 0.25, 0.25, 0.3833, 0.05045, 0.3833, 0.05045, 0.25, 0.25, 0.3418, 0.02827, 0.3418, 0.02827, 0.25, 0.25, 0.2968, 0.01461, 0.2968, 0.01461, 0.25, 0.25, 0.25, 0.01, 0.25, 0.01, 0.25, 0.25, 0.2032, 0.01461, 0.2032, 0.01461, 0.25, 0.25, 0.1582, 0.02827, 0.1582, 0.02827, 0.25, 0.25, 0.1167, 0.05045, 0.1167, 0.05045, 0.25, 0.25, 0.08029, 0.08029, 0.08029, 0.08029, 0.25, 0.25, 0.05045, 0.1167, 0.05045, 0.1167, 0.25, 0.25, 0.02827, 0.1582, 0.02827, 0.1582, 0.25, 0.25, 0.01461, 0.2032, 0.01461, 0.2032, 0.25, 0.25, 0.01, 0.25, 0.01, 0.25, 0.25, 0.25, 0.01461, 0.2968, 0.01461, 0.2968, 0.25, 0.25, 0.02827, 0.3418, 0.02827, 0.3418, 0.25, 0.25, 0.05045, 0.3833, 0.05045, 0.3833, 0.25, 0.25, 0.08029, 0.4197, 0.08029, 0.4197, 0.25, 0.25, 0.1167, 0.4496, 0.1167, 0.4496, 0.25, 0.25, 0.1582, 0.4717, 0.75, 0.49, 0.7968, 0.4854, 0.8418, 0.4717, 0.8833, 0.4496, 0.9197, 0.4197, 0.9496, 0.3833, 0.9717, 0.3418, 0.9854, 0.2968, 0.99, 0.25, 0.9854, 0.2032, 0.9717, 0.1582, 0.9496, 0.1167, 0.9197, 0.08029, 0.8833, 0.05045, 0.8418, 0.02827, 0.7968, 0.01461, 0.75, 0.01, 0.7032, 0.01461, 0.6582, 0.02827, 0.6167, 0.05045, 0.5803, 0.08029, 0.5504, 0.1167, 0.5283, 0.1582, 0.5146, 0.2032, 0.51, 0.25, 0.5146, 0.2968, 0.5283, 0.3418, 0.5504, 0.3833, 0.5803, 0.4197, 0.6167, 0.4496, 0.6582, 0.4717, 0.7032, 0.4854, 0.1582, 0.4717, 0.25, 0.25, 0.2032, 0.4854, 0.2032, 0.4854, 0.25, 0.25, 0.25, 0.49])
me_cone.update()
me_cylinder_002 = bpy.data.meshes.new('Cylinder.002')
me_cylinder_002.from_pydata([(0.0, 1.0, -1.0), (0.0, 1.0, 1.0), (0.1951, 0.9808, -1.0), (0.1951, 0.9808, 1.0), (0.3827, 0.9239, -1.0), (0.3827, 0.9239, 1.0), (0.5556, 0.8315, -1.0), (0.5556, 0.8315, 1.0), (0.7071, 0.7071, -1.0), (0.7071, 0.7071, 1.0), (0.8315, 0.5556, -1.0), (0.8315, 0.5556, 1.0), (0.9239, 0.3827, -1.0), (0.9239, 0.3827, 1.0), (0.9808, 0.1951, -1.0), (0.9808, 0.1951, 1.0), (1.0, 0.0, -1.0), (1.0, 0.0, 1.0), (0.9808, -0.1951, -1.0), (0.9808, -0.1951, 1.0), (0.9239, -0.3827, -1.0), (0.9239, -0.3827, 1.0), (0.8315, -0.5556, -1.0), (0.8315, -0.5556, 1.0), (0.7071, -0.7071, -1.0), (0.7071, -0.7071, 1.0), (0.5556, -0.8315, -1.0), (0.5556, -0.8315, 1.0), (0.3827, -0.9239, -1.0), (0.3827, -0.9239, 1.0), (0.1951, -0.9808, -1.0), (0.1951, -0.9808, 1.0), (0.0, -1.0, -1.0), (0.0, -1.0, 1.0), (-0.1951, -0.9808, -1.0), (-0.1951, -0.9808, 1.0), (-0.3827, -0.9239, -1.0), (-0.3827, -0.9239, 1.0), (-0.5556, -0.8315, -1.0), (-0.5556, -0.8315, 1.0), (-0.7071, -0.7071, -1.0), (-0.7071, -0.7071, 1.0), (-0.8315, -0.5556, -1.0), (-0.8315, -0.5556, 1.0), (-0.9239, -0.3827, -1.0), (-0.9239, -0.3827, 1.0), (-0.9808, -0.1951, -1.0), (-0.9808, -0.1951, 1.0), (-1.0, 0.0, -1.0), (-1.0, 0.0, 1.0), (-0.9808, 0.1951, -1.0), (-0.9808, 0.1951, 1.0), (-0.9239, 0.3827, -1.0), (-0.9239, 0.3827, 1.0), (-0.8315, 0.5556, -1.0), (-0.8315, 0.5556, 1.0), (-0.7071, 0.7071, -1.0), (-0.7071, 0.7071, 1.0), (-0.5556, 0.8315, -1.0), (-0.5556, 0.8315, 1.0), (-0.3827, 0.9239, -1.0), (-0.3827, 0.9239, 1.0), (-0.1951, 0.9808, -1.0), (-0.1951, 0.9808, 1.0)], [], [(0, 1, 3, 2), (2, 3, 5, 4), (4, 5, 7, 6), (6, 7, 9, 8), (8, 9, 11, 10), (10, 11, 13, 12), (12, 13, 15, 14), (14, 15, 17, 16), (16, 17, 19, 18), (18, 19, 21, 20), (20, 21, 23, 22), (22, 23, 25, 24), (24, 25, 27, 26), (26, 27, 29, 28), (28, 29, 31, 30), (30, 31, 33, 32), (32, 33, 35, 34), (34, 35, 37, 36), (36, 37, 39, 38), (38, 39, 41, 40), (40, 41, 43, 42), (42, 43, 45, 44), (44, 45, 47, 46), (46, 47, 49, 48), (48, 49, 51, 50), (50, 51, 53, 52), (52, 53, 55, 54), (54, 55, 57, 56), (56, 57, 59, 58), (58, 59, 61, 60), (3, 1, 63, 61, 59, 57, 55, 53, 51, 49, 47, 45, 43, 41, 39, 37, 35, 33, 31, 29, 27, 25, 23, 21, 19, 17, 15, 13, 11, 9, 7, 5), (60, 61, 63, 62), (62, 63, 1, 0), (0, 2, 4, 6, 8, 10, 12, 14, 16, 18, 20, 22, 24, 26, 28, 30, 32, 34, 36, 38, 40, 42, 44, 46, 48, 50, 52, 54, 56, 58, 60, 62)])
_uv = me_cylinder_002.uv_layers.new(name='UVMap')
_uv.uv.foreach_set('vector', [1.0, 0.5, 1.0, 1.0, 0.9688, 1.0, 0.9688, 0.5, 0.9688, 0.5, 0.9688, 1.0, 0.9375, 1.0, 0.9375, 0.5, 0.9375, 0.5, 0.9375, 1.0, 0.9062, 1.0, 0.9062, 0.5, 0.9062, 0.5, 0.9062, 1.0, 0.875, 1.0, 0.875, 0.5, 0.875, 0.5, 0.875, 1.0, 0.8438, 1.0, 0.8438, 0.5, 0.8438, 0.5, 0.8438, 1.0, 0.8125, 1.0, 0.8125, 0.5, 0.8125, 0.5, 0.8125, 1.0, 0.7812, 1.0, 0.7812, 0.5, 0.7812, 0.5, 0.7812, 1.0, 0.75, 1.0, 0.75, 0.5, 0.75, 0.5, 0.75, 1.0, 0.7188, 1.0, 0.7188, 0.5, 0.7188, 0.5, 0.7188, 1.0, 0.6875, 1.0, 0.6875, 0.5, 0.6875, 0.5, 0.6875, 1.0, 0.6562, 1.0, 0.6562, 0.5, 0.6562, 0.5, 0.6562, 1.0, 0.625, 1.0, 0.625, 0.5, 0.625, 0.5, 0.625, 1.0, 0.5938, 1.0, 0.5938, 0.5, 0.5938, 0.5, 0.5938, 1.0, 0.5625, 1.0, 0.5625, 0.5, 0.5625, 0.5, 0.5625, 1.0, 0.5312, 1.0, 0.5312, 0.5, 0.5312, 0.5, 0.5312, 1.0, 0.5, 1.0, 0.5, 0.5, 0.5, 0.5, 0.5, 1.0, 0.4688, 1.0, 0.4688, 0.5, 0.4688, 0.5, 0.4688, 1.0, 0.4375, 1.0, 0.4375, 0.5, 0.4375, 0.5, 0.4375, 1.0, 0.4062, 1.0, 0.4062, 0.5, 0.4062, 0.5, 0.4062, 1.0, 0.375, 1.0, 0.375, 0.5, 0.375, 0.5, 0.375, 1.0, 0.3438, 1.0, 0.3438, 0.5, 0.3438, 0.5, 0.3438, 1.0, 0.3125, 1.0, 0.3125, 0.5, 0.3125, 0.5, 0.3125, 1.0, 0.2812, 1.0, 0.2812, 0.5, 0.2812, 0.5, 0.2812, 1.0, 0.25, 1.0, 0.25, 0.5, 0.25, 0.5, 0.25, 1.0, 0.2188, 1.0, 0.2188, 0.5, 0.2188, 0.5, 0.2188, 1.0, 0.1875, 1.0, 0.1875, 0.5, 0.1875, 0.5, 0.1875, 1.0, 0.1562, 1.0, 0.1562, 0.5, 0.1562, 0.5, 0.1562, 1.0, 0.125, 1.0, 0.125, 0.5, 0.125, 0.5, 0.125, 1.0, 0.09375, 1.0, 0.09375, 0.5, 0.09375, 0.5, 0.09375, 1.0, 0.0625, 1.0, 0.0625, 0.5, 0.2968, 0.4854, 0.25, 0.49, 0.2032, 0.4854, 0.1582, 0.4717, 0.1167, 0.4496, 0.08029, 0.4197, 0.05045, 0.3833, 0.02827, 0.3418, 0.01461, 0.2968, 0.01, 0.25, 0.01461, 0.2032, 0.02827, 0.1582, 0.05045, 0.1167, 0.08029, 0.08029, 0.1167, 0.05045, 0.1582, 0.02827, 0.2032, 0.01461, 0.25, 0.01, 0.2968, 0.01461, 0.3418, 0.02827, 0.3833, 0.05045, 0.4197, 0.08029, 0.4496, 0.1167, 0.4717, 0.1582, 0.4854, 0.2032, 0.49, 0.25, 0.4854, 0.2968, 0.4717, 0.3418, 0.4496, 0.3833, 0.4197, 0.4197, 0.3833, 0.4496, 0.3418, 0.4717, 0.0625, 0.5, 0.0625, 1.0, 0.03125, 1.0, 0.03125, 0.5, 0.03125, 0.5, 0.03125, 1.0, 0.0, 1.0, 0.0, 0.5, 0.75, 0.49, 0.7968, 0.4854, 0.8418, 0.4717, 0.8833, 0.4496, 0.9197, 0.4197, 0.9496, 0.3833, 0.9717, 0.3418, 0.9854, 0.2968, 0.99, 0.25, 0.9854, 0.2032, 0.9717, 0.1582, 0.9496, 0.1167, 0.9197, 0.08029, 0.8833, 0.05045, 0.8418, 0.02827, 0.7968, 0.01461, 0.75, 0.01, 0.7032, 0.01461, 0.6582, 0.02827, 0.6167, 0.05045, 0.5803, 0.08029, 0.5504, 0.1167, 0.5283, 0.1582, 0.5146, 0.2032, 0.51, 0.25, 0.5146, 0.2968, 0.5283, 0.3418, 0.5504, 0.3833, 0.5803, 0.4197, 0.6167, 0.4496, 0.6582, 0.4717, 0.7032, 0.4854])
me_cylinder_002.update()
me_icosphere = bpy.data.meshes.new('Icosphere')
me_icosphere.from_pydata([(0.0, 0.0, -1.0), (0.7236, -0.5257, -0.4472), (-0.2764, -0.8506, -0.4472), (-0.8944, 0.0, -0.4472), (-0.2764, 0.8506, -0.4472), (0.7236, 0.5257, -0.4472), (0.2764, -0.8506, 0.4472), (-0.7236, -0.5257, 0.4472), (-0.7236, 0.5257, 0.4472), (0.2764, 0.8506, 0.4472), (0.8944, 0.0, 0.4472), (0.0, 0.0, 1.0), (-0.1625, -0.5, -0.8507), (0.4253, -0.309, -0.8507), (0.2629, -0.809, -0.5257), (0.8506, 0.0, -0.5257), (0.4253, 0.309, -0.8507), (-0.5257, 0.0, -0.8507), (-0.6882, -0.5, -0.5257), (-0.1625, 0.5, -0.8507), (-0.6882, 0.5, -0.5257), (0.2629, 0.809, -0.5257), (0.9511, -0.309, 0.0), (0.9511, 0.309, 0.0), (0.0, -1.0, 0.0), (0.5878, -0.809, 0.0), (-0.9511, -0.309, 0.0), (-0.5878, -0.809, 0.0), (-0.5878, 0.809, 0.0), (-0.9511, 0.309, 0.0), (0.5878, 0.809, 0.0), (0.0, 1.0, 0.0), (0.6882, -0.5, 0.5257), (-0.2629, -0.809, 0.5257), (-0.8506, 0.0, 0.5257), (-0.2629, 0.809, 0.5257), (0.6882, 0.5, 0.5257), (0.1625, -0.5, 0.8507), (0.5257, 0.0, 0.8507), (-0.4253, -0.309, 0.8507), (-0.4253, 0.309, 0.8507), (0.1625, 0.5, 0.8507)], [], [(0, 13, 12), (1, 13, 15), (0, 12, 17), (0, 17, 19), (0, 19, 16), (1, 15, 22), (2, 14, 24), (3, 18, 26), (4, 20, 28), (5, 21, 30), (1, 22, 25), (2, 24, 27), (3, 26, 29), (4, 28, 31), (5, 30, 23), (6, 32, 37), (7, 33, 39), (8, 34, 40), (9, 35, 41), (10, 36, 38), (38, 41, 11), (38, 36, 41), (36, 9, 41), (41, 40, 11), (41, 35, 40), (35, 8, 40), (40, 39, 11), (40, 34, 39), (34, 7, 39), (39, 37, 11), (39, 33, 37), (33, 6, 37), (37, 38, 11), (37, 32, 38), (32, 10, 38), (23, 36, 10), (23, 30, 36), (30, 9, 36), (31, 35, 9), (31, 28, 35), (28, 8, 35), (29, 34, 8), (29, 26, 34), (26, 7, 34), (27, 33, 7), (27, 24, 33), (24, 6, 33), (25, 32, 6), (25, 22, 32), (22, 10, 32), (30, 31, 9), (30, 21, 31), (21, 4, 31), (28, 29, 8), (28, 20, 29), (20, 3, 29), (26, 27, 7), (26, 18, 27), (18, 2, 27), (24, 25, 6), (24, 14, 25), (14, 1, 25), (22, 23, 10), (22, 15, 23), (15, 5, 23), (16, 21, 5), (16, 19, 21), (19, 4, 21), (19, 20, 4), (19, 17, 20), (17, 3, 20), (17, 18, 3), (17, 12, 18), (12, 2, 18), (15, 16, 5), (15, 13, 16), (13, 0, 16), (12, 14, 2), (12, 13, 14), (13, 1, 14)])
_uv = me_icosphere.uv_layers.new(name='UVMap')
_uv.uv.foreach_set('vector', [0.1818, 0.0, 0.2273, 0.07873, 0.1364, 0.07873, 0.2727, 0.1575, 0.3182, 0.07873, 0.3636, 0.1575, 0.9091, 0.0, 0.9545, 0.07873, 0.8636, 0.07873, 0.7273, 0.0, 0.7727, 0.07873, 0.6818, 0.07873, 0.5455, 0.0, 0.5909, 0.07873, 0.5, 0.07873, 0.2727, 0.1575, 0.3636, 0.1575, 0.3182, 0.2362, 0.09091, 0.1575, 0.1818, 0.1575, 0.1364, 0.2362, 0.8182, 0.1575, 0.9091, 0.1575, 0.8636, 0.2362, 0.6364, 0.1575, 0.7273, 0.1575, 0.6818, 0.2362, 0.4545, 0.1575, 0.5455, 0.1575, 0.5, 0.2362, 0.2727, 0.1575, 0.3182, 0.2362, 0.2273, 0.2362, 0.09091, 0.1575, 0.1364, 0.2362, 0.04546, 0.2362, 0.8182, 0.1575, 0.8636, 0.2362, 0.7727, 0.2362, 0.6364, 0.1575, 0.6818, 0.2362, 0.5909, 0.2362, 0.4545, 0.1575, 0.5, 0.2362, 0.4091, 0.2362, 0.1818, 0.3149, 0.2727, 0.3149, 0.2273, 0.3937, 0.0, 0.3149, 0.09091, 0.3149, 0.04546, 0.3937, 0.7273, 0.3149, 0.8182, 0.3149, 0.7727, 0.3937, 0.5455, 0.3149, 0.6364, 0.3149, 0.5909, 0.3937, 0.3636, 0.3149, 0.4545, 0.3149, 0.4091, 0.3937, 0.4091, 0.3937, 0.5, 0.3937, 0.4545, 0.4724, 0.4091, 0.3937, 0.4545, 0.3149, 0.5, 0.3937, 0.4545, 0.3149, 0.5455, 0.3149, 0.5, 0.3937, 0.5909, 0.3937, 0.6818, 0.3937, 0.6364, 0.4724, 0.5909, 0.3937, 0.6364, 0.3149, 0.6818, 0.3937, 0.6364, 0.3149, 0.7273, 0.3149, 0.6818, 0.3937, 0.7727, 0.3937, 0.8636, 0.3937, 0.8182, 0.4724, 0.7727, 0.3937, 0.8182, 0.3149, 0.8636, 0.3937, 0.8182, 0.3149, 0.9091, 0.3149, 0.8636, 0.3937, 0.04546, 0.3937, 0.1364, 0.3937, 0.09091, 0.4724, 0.04546, 0.3937, 0.09091, 0.3149, 0.1364, 0.3937, 0.09091, 0.3149, 0.1818, 0.3149, 0.1364, 0.3937, 0.2273, 0.3937, 0.3182, 0.3937, 0.2727, 0.4724, 0.2273, 0.3937, 0.2727, 0.3149, 0.3182, 0.3937, 0.2727, 0.3149, 0.3636, 0.3149, 0.3182, 0.3937, 0.4091, 0.2362, 0.4545, 0.3149, 0.3636, 0.3149, 0.4091, 0.2362, 0.5, 0.2362, 0.4545, 0.3149, 0.5, 0.2362, 0.5455, 0.3149, 0.4545, 0.3149, 0.5909, 0.2362, 0.6364, 0.3149, 0.5455, 0.3149, 0.5909, 0.2362, 0.6818, 0.2362, 0.6364, 0.3149, 0.6818, 0.2362, 0.7273, 0.3149, 0.6364, 0.3149, 0.7727, 0.2362, 0.8182, 0.3149, 0.7273, 0.3149, 0.7727, 0.2362, 0.8636, 0.2362, 0.8182, 0.3149, 0.8636, 0.2362, 0.9091, 0.3149, 0.8182, 0.3149, 0.04546, 0.2362, 0.09091, 0.3149, 0.0, 0.3149, 0.04546, 0.2362, 0.1364, 0.2362, 0.09091, 0.3149, 0.1364, 0.2362, 0.1818, 0.3149, 0.09091, 0.3149, 0.2273, 0.2362, 0.2727, 0.3149, 0.1818, 0.3149, 0.2273, 0.2362, 0.3182, 0.2362, 0.2727, 0.3149, 0.3182, 0.2362, 0.3636, 0.3149, 0.2727, 0.3149, 0.5, 0.2362, 0.5909, 0.2362, 0.5455, 0.3149, 0.5, 0.2362, 0.5455, 0.1575, 0.5909, 0.2362, 0.5455, 0.1575, 0.6364, 0.1575, 0.5909, 0.2362, 0.6818, 0.2362, 0.7727, 0.2362, 0.7273, 0.3149, 0.6818, 0.2362, 0.7273, 0.1575, 0.7727, 0.2362, 0.7273, 0.1575, 0.8182, 0.1575, 0.7727, 0.2362, 0.8636, 0.2362, 0.9545, 0.2362, 0.9091, 0.3149, 0.8636, 0.2362, 0.9091, 0.1575, 0.9545, 0.2362, 0.9091, 0.1575, 1.0, 0.1575, 0.9545, 0.2362, 0.1364, 0.2362, 0.2273, 0.2362, 0.1818, 0.3149, 0.1364, 0.2362, 0.1818, 0.1575, 0.2273, 0.2362, 0.1818, 0.1575, 0.2727, 0.1575, 0.2273, 0.2362, 0.3182, 0.2362, 0.4091, 0.2362, 0.3636, 0.3149, 0.3182, 0.2362, 0.3636, 0.1575, 0.4091, 0.2362, 0.3636, 0.1575, 0.4545, 0.1575, 0.4091, 0.2362, 0.5, 0.07873, 0.5455, 0.1575, 0.4545, 0.1575, 0.5, 0.07873, 0.5909, 0.07873, 0.5455, 0.1575, 0.5909, 0.07873, 0.6364, 0.1575, 0.5455, 0.1575, 0.6818, 0.07873, 0.7273, 0.1575, 0.6364, 0.1575, 0.6818, 0.07873, 0.7727, 0.07873, 0.7273, 0.1575, 0.7727, 0.07873, 0.8182, 0.1575, 0.7273, 0.1575, 0.8636, 0.07873, 0.9091, 0.1575, 0.8182, 0.1575, 0.8636, 0.07873, 0.9545, 0.07873, 0.9091, 0.1575, 0.9545, 0.07873, 1.0, 0.1575, 0.9091, 0.1575, 0.3636, 0.1575, 0.4091, 0.07873, 0.4545, 0.1575, 0.3636, 0.1575, 0.3182, 0.07873, 0.4091, 0.07873, 0.3182, 0.07873, 0.3636, 0.0, 0.4091, 0.07873, 0.1364, 0.07873, 0.1818, 0.1575, 0.09091, 0.1575, 0.1364, 0.07873, 0.2273, 0.07873, 0.1818, 0.1575, 0.2273, 0.07873, 0.2727, 0.1575, 0.1818, 0.1575])
me_icosphere.update()
me_cube_001 = bpy.data.meshes.new('Cube.001')
me_cube_001.from_pydata([(1.673, 1.46, 0.8046), (1.382e-08, 0.9925, 2.64), (1.424, 0.3579, 0.6513), (0.0, 0.3058, 2.474), (0.003345, 1.622, 0.8243), (1.399, 0.0, 0.6439), (0.0, 0.0, 2.476), (0.9681, 1.231, 1.449), (0.4135, 1.117, 2.038), (0.8178, 0.3479, 1.293), (0.3795, 0.3301, 1.879), (0.8419, -0.004824, 1.293), (0.3752, -0.003015, 1.877), (-0.01697, 1.296, 1.421), (-0.005591, 1.126, 2.025), (-1.632, 1.457, 0.8046), (-1.435, 0.3578, 0.6878), (-1.399, 0.0, 0.6439), (-0.9681, 1.231, 1.449), (-0.4135, 1.115, 2.038), (-0.8178, 0.3479, 1.293), (-0.3667, 0.3343, 1.871), (-0.8191, 0.0, 1.293), (-0.3686, 0.0, 1.869), (1.673, -1.537, 0.8258), (-5.952e-09, -1.058, 2.649), (1.398, -0.365, 0.6436), (-6.1e-09, -0.3058, 2.474), (4.193e-18, -1.703, 0.797), (0.9681, -1.407, 1.479), (0.4135, -1.266, 2.061), (0.8178, -0.3479, 1.293), (0.3667, -0.3343, 1.871), (1.425e-09, -1.422, 1.435), (1.252e-09, -1.292, 2.026), (-1.673, -1.537, 0.8258), (-1.448, -0.3577, 0.6436), (-0.9681, -1.407, 1.479), (-0.4135, -1.266, 2.061), (-0.8473, -0.3418, 1.305), (-0.3667, -0.3343, 1.871), (1.583, 1.42, 0.6913), (2.625e-18, 0.9958, 2.512), (1.287, 0.3839, 0.5441), (0.0, 0.3333, 2.326), (8.386e-18, 1.491, 0.7105), (1.287, 0.0, 0.5441), (0.0, 0.0, 2.326), (0.8916, 1.167, 1.342), (0.3291, 1.039, 1.947), (0.704, 0.3654, 1.197), (0.2402, 0.3485, 1.791), (0.704, 0.0, 1.197), (0.2402, 0.0, 1.791), (7.974e-18, 1.16, 1.351), (5.404e-18, 1.015, 1.961), (-1.583, 1.42, 0.6913), (-1.287, 0.3839, 0.5441), (-1.287, 0.0, 0.5441), (-0.8916, 1.167, 1.342), (-0.3291, 1.037, 1.947), (-0.704, 0.3654, 1.197), (-0.2402, 0.3485, 1.791), (-0.704, 0.0, 1.197), (-0.2402, 0.0, 1.791), (1.583, -1.497, 0.7124), (1.568e-20, -1.089, 2.525), (1.287, -0.3839, 0.5441), (0.0, -0.3333, 2.326), (4.193e-18, -1.568, 0.7316), (0.8916, -1.343, 1.372), (0.3291, -1.184, 1.97), (0.704, -0.3654, 1.197), (0.2402, -0.3485, 1.791), (2.7e-18, -1.302, 1.377), (7.716e-19, -1.167, 1.984), (-1.583, -1.497, 0.7124), (-1.287, -0.3839, 0.5441), (-0.8916, -1.343, 1.372), (-0.3291, -1.184, 1.97), (-0.704, -0.3654, 1.197), (-0.2402, -0.3485, 1.791)], [], [(10, 8, 1, 3), (12, 10, 3, 6), (1, 8, 14), (5, 2, 9, 11), (11, 9, 10, 12), (2, 0, 7, 9), (9, 7, 8, 10), (14, 8, 7, 13), (13, 7, 0, 4), (21, 3, 1, 19), (23, 6, 3, 21), (1, 14, 19), (17, 22, 20, 16), (22, 23, 21, 20), (16, 20, 18, 15), (20, 21, 19, 18), (14, 13, 18, 19), (13, 4, 15, 18), (32, 27, 25, 30), (12, 6, 27, 32), (25, 34, 30), (5, 11, 31, 26), (11, 12, 32, 31), (26, 31, 29, 24), (31, 32, 30, 29), (34, 33, 29, 30), (33, 28, 24, 29), (40, 38, 25, 27), (23, 40, 27, 6), (25, 38, 34), (17, 36, 39, 22), (22, 39, 40, 23), (36, 35, 37, 39), (39, 37, 38, 40), (34, 38, 37, 33), (33, 37, 35, 28), (51, 44, 42, 49), (53, 47, 44, 51), (42, 55, 49), (46, 52, 50, 43), (52, 53, 51, 50), (43, 50, 48, 41), (50, 51, 49, 48), (55, 54, 48, 49), (54, 45, 41, 48), (62, 60, 42, 44), (64, 62, 44, 47), (42, 60, 55), (58, 57, 61, 63), (63, 61, 62, 64), (57, 56, 59, 61), (61, 59, 60, 62), (55, 60, 59, 54), (54, 59, 56, 45), (73, 71, 66, 68), (53, 73, 68, 47), (66, 71, 75), (46, 67, 72, 52), (52, 72, 73, 53), (67, 65, 70, 72), (72, 70, 71, 73), (75, 71, 70, 74), (74, 70, 65, 69), (81, 68, 66, 79), (64, 47, 68, 81), (66, 75, 79), (58, 63, 80, 77), (63, 64, 81, 80), (77, 80, 78, 76), (80, 81, 79, 78), (75, 74, 78, 79), (74, 69, 76, 78), (0, 2, 43, 41), (4, 0, 41, 45), (2, 5, 46, 43), (16, 15, 56, 57), (15, 4, 45, 56), (17, 16, 57, 58), (26, 24, 65, 67), (24, 28, 69, 65), (5, 26, 67, 46), (35, 36, 77, 76), (28, 35, 76, 69), (36, 17, 58, 77)])
_uv = me_cube_001.uv_layers.new(name='UVMap')
_uv.uv.foreach_set('vector', [0.625, 0.5833, 0.625, 0.5099, 0.6247, 0.5153, 0.625, 0.5833, 0.625, 0.625, 0.625, 0.5833, 0.625, 0.5833, 0.625, 0.625, 0.6247, 0.5153, 0.625, 0.5099, 0.4406, 0.3625, 0.625, 0.625, 0.625, 0.5833, 0.625, 0.5833, 0.625, 0.625, 0.625, 0.625, 0.625, 0.5833, 0.625, 0.5833, 0.625, 0.625, 0.625, 0.5833, 0.625, 0.5, 0.625, 0.5052, 0.625, 0.5833, 0.625, 0.5833, 0.625, 0.5052, 0.625, 0.5099, 0.625, 0.5833, 0.4406, 0.3625, 0.625, 0.5099, 0.625, 0.5052, 0.2276, 0.1872, 0.2276, 0.1872, 0.625, 0.5052, 0.625, 0.5, 0.0, 0.0, 0.625, 0.5833, 0.625, 0.5833, 0.6247, 0.5153, 0.625, 0.5099, 0.625, 0.625, 0.625, 0.625, 0.625, 0.5833, 0.625, 0.5833, 0.6247, 0.5153, 0.4406, 0.3625, 0.625, 0.5099, 0.625, 0.625, 0.625, 0.625, 0.625, 0.5833, 0.625, 0.5833, 0.625, 0.625, 0.625, 0.625, 0.625, 0.5833, 0.625, 0.5833, 0.625, 0.5833, 0.625, 0.5833, 0.625, 0.5052, 0.625, 0.5, 0.625, 0.5833, 0.625, 0.5833, 0.625, 0.5099, 0.625, 0.5052, 0.4406, 0.3625, 0.2276, 0.1872, 0.625, 0.5052, 0.625, 0.5099, 0.2276, 0.1872, 0.0, 0.0, 0.625, 0.5, 0.625, 0.5052, 0.625, 0.5833, 0.625, 0.5833, 0.6247, 0.5159, 0.625, 0.5099, 0.625, 0.625, 0.625, 0.625, 0.625, 0.5833, 0.625, 0.5833, 0.6247, 0.5159, 0.4406, 0.3625, 0.625, 0.5099, 0.625, 0.625, 0.625, 0.625, 0.625, 0.5833, 0.625, 0.5833, 0.625, 0.625, 0.625, 0.625, 0.625, 0.5833, 0.625, 0.5833, 0.625, 0.5833, 0.625, 0.5833, 0.625, 0.5052, 0.625, 0.5, 0.625, 0.5833, 0.625, 0.5833, 0.625, 0.5099, 0.625, 0.5052, 0.4406, 0.3625, 0.2276, 0.1872, 0.625, 0.5052, 0.625, 0.5099, 0.2276, 0.1872, 0.0, 0.0, 0.625, 0.5, 0.625, 0.5052, 0.625, 0.5833, 0.625, 0.5099, 0.6247, 0.5159, 0.625, 0.5833, 0.625, 0.625, 0.625, 0.5833, 0.625, 0.5833, 0.625, 0.625, 0.6247, 0.5159, 0.625, 0.5099, 0.4406, 0.3625, 0.625, 0.625, 0.625, 0.5833, 0.625, 0.5833, 0.625, 0.625, 0.625, 0.625, 0.625, 0.5833, 0.625, 0.5833, 0.625, 0.625, 0.625, 0.5833, 0.625, 0.5, 0.625, 0.5052, 0.625, 0.5833, 0.625, 0.5833, 0.625, 0.5052, 0.625, 0.5099, 0.625, 0.5833, 0.4406, 0.3625, 0.625, 0.5099, 0.625, 0.5052, 0.2276, 0.1872, 0.2276, 0.1872, 0.625, 0.5052, 0.625, 0.5, 0.0, 0.0, 0.625, 0.5833, 0.625, 0.5833, 0.6247, 0.5087, 0.625, 0.5099, 0.625, 0.625, 0.625, 0.625, 0.625, 0.5833, 0.625, 0.5833, 0.6247, 0.5087, 0.4406, 0.3625, 0.625, 0.5099, 0.625, 0.625, 0.625, 0.625, 0.625, 0.5833, 0.625, 0.5833, 0.625, 0.625, 0.625, 0.625, 0.625, 0.5833, 0.625, 0.5833, 0.625, 0.5833, 0.625, 0.5833, 0.625, 0.5052, 0.625, 0.5, 0.625, 0.5833, 0.625, 0.5833, 0.625, 0.5099, 0.625, 0.5052, 0.4406, 0.3625, 0.2276, 0.1872, 0.625, 0.5052, 0.625, 0.5099, 0.2276, 0.1872, 0.0, 0.0, 0.625, 0.5, 0.625, 0.5052, 0.625, 0.5833, 0.625, 0.5099, 0.6247, 0.5087, 0.625, 0.5833, 0.625, 0.625, 0.625, 0.5833, 0.625, 0.5833, 0.625, 0.625, 0.6247, 0.5087, 0.625, 0.5099, 0.4406, 0.3625, 0.625, 0.625, 0.625, 0.5833, 0.625, 0.5833, 0.625, 0.625, 0.625, 0.625, 0.625, 0.5833, 0.625, 0.5833, 0.625, 0.625, 0.625, 0.5833, 0.625, 0.5, 0.625, 0.5052, 0.625, 0.5833, 0.625, 0.5833, 0.625, 0.5052, 0.625, 0.5099, 0.625, 0.5833, 0.4406, 0.3625, 0.625, 0.5099, 0.625, 0.5052, 0.2276, 0.1872, 0.2276, 0.1872, 0.625, 0.5052, 0.625, 0.5, 0.0, 0.0, 0.625, 0.5833, 0.625, 0.5099, 0.6247, 0.5087, 0.625, 0.5833, 0.625, 0.625, 0.625, 0.5833, 0.625, 0.5833, 0.625, 0.625, 0.6247, 0.5087, 0.625, 0.5099, 0.4406, 0.3625, 0.625, 0.625, 0.625, 0.5833, 0.625, 0.5833, 0.625, 0.625, 0.625, 0.625, 0.625, 0.5833, 0.625, 0.5833, 0.625, 0.625, 0.625, 0.5833, 0.625, 0.5, 0.625, 0.5052, 0.625, 0.5833, 0.625, 0.5833, 0.625, 0.5052, 0.625, 0.5099, 0.625, 0.5833, 0.4406, 0.3625, 0.625, 0.5099, 0.625, 0.5052, 0.2276, 0.1872, 0.2276, 0.1872, 0.625, 0.5052, 0.625, 0.5, 0.0, 0.0, 0.625, 0.5833, 0.625, 0.5833, 0.6247, 0.5087, 0.625, 0.5099, 0.625, 0.625, 0.625, 0.625, 0.625, 0.5833, 0.625, 0.5833, 0.6247, 0.5087, 0.4406, 0.3625, 0.625, 0.5099, 0.625, 0.625, 0.625, 0.625, 0.625, 0.5833, 0.625, 0.5833, 0.625, 0.625, 0.625, 0.625, 0.625, 0.5833, 0.625, 0.5833, 0.625, 0.5833, 0.625, 0.5833, 0.625, 0.5052, 0.625, 0.5, 0.625, 0.5833, 0.625, 0.5833, 0.625, 0.5099, 0.625, 0.5052, 0.4406, 0.3625, 0.2276, 0.1872, 0.625, 0.5052, 0.625, 0.5099, 0.2276, 0.1872, 0.0, 0.0, 0.625, 0.5, 0.625, 0.5052, 0.625, 0.5, 0.625, 0.5833, 0.625, 0.5833, 0.625, 0.5, 0.0, 0.0, 0.625, 0.5, 0.625, 0.5, 0.0, 0.0, 0.625, 0.5833, 0.625, 0.625, 0.625, 0.625, 0.625, 0.5833, 0.625, 0.5833, 0.625, 0.5, 0.625, 0.5, 0.625, 0.5833, 0.625, 0.5, 0.0, 0.0, 0.0, 0.0, 0.625, 0.5, 0.625, 0.625, 0.625, 0.5833, 0.625, 0.5833, 0.625, 0.625, 0.625, 0.5833, 0.625, 0.5, 0.625, 0.5, 0.625, 0.5833, 0.625, 0.5, 0.0, 0.0, 0.0, 0.0, 0.625, 0.5, 0.625, 0.625, 0.625, 0.5833, 0.625, 0.5833, 0.625, 0.625, 0.625, 0.5, 0.625, 0.5833, 0.625, 0.5833, 0.625, 0.5, 0.0, 0.0, 0.625, 0.5, 0.625, 0.5, 0.0, 0.0, 0.625, 0.5833, 0.625, 0.625, 0.625, 0.625, 0.625, 0.5833])
me_cube_001.materials.append(mat_material)
me_cube_001.use_mirror_vertex_groups = False
me_cube_001.update()
me_cube_002 = bpy.data.meshes.new('Cube.002')
me_cube_002.from_pydata([(-1.0, -23.75, -1.0), (-1.0, -23.75, 1.0), (-1.0, 27.17, -1.0), (-1.0, 27.17, 1.0), (1.0, -23.75, -1.0), (1.0, -23.75, 1.0), (1.0, 27.17, -1.0), (1.0, 27.17, 1.0)], [], [(0, 1, 3, 2), (2, 3, 7, 6), (6, 7, 5, 4), (4, 5, 1, 0), (2, 6, 4, 0), (7, 3, 1, 5)])
_uv = me_cube_002.uv_layers.new(name='UVMap')
_uv.uv.foreach_set('vector', [0.375, 0.0, 0.625, 0.0, 0.625, 0.25, 0.375, 0.25, 0.375, 0.25, 0.625, 0.25, 0.625, 0.5, 0.375, 0.5, 0.375, 0.5, 0.625, 0.5, 0.625, 0.75, 0.375, 0.75, 0.375, 0.75, 0.625, 0.75, 0.625, 1.0, 0.375, 1.0, 0.125, 0.5, 0.375, 0.5, 0.375, 0.75, 0.125, 0.75, 0.625, 0.5, 0.875, 0.5, 0.875, 0.75, 0.625, 0.75])
me_cube_002.update()
me_cube_003 = bpy.data.meshes.new('Cube.003')
me_cube_003.from_pydata([(-1.0, -23.75, -1.0), (-1.0, -23.75, 1.0), (-1.0, 27.17, -1.0), (-1.0, 27.17, 1.0), (1.0, -23.75, -1.0), (1.0, -23.75, 1.0), (1.0, 27.17, -1.0), (1.0, 27.17, 1.0)], [], [(0, 1, 3, 2), (2, 3, 7, 6), (6, 7, 5, 4), (4, 5, 1, 0), (2, 6, 4, 0), (7, 3, 1, 5)])
_uv = me_cube_003.uv_layers.new(name='UVMap')
_uv.uv.foreach_set('vector', [0.375, 0.0, 0.625, 0.0, 0.625, 0.25, 0.375, 0.25, 0.375, 0.25, 0.625, 0.25, 0.625, 0.5, 0.375, 0.5, 0.375, 0.5, 0.625, 0.5, 0.625, 0.75, 0.375, 0.75, 0.375, 0.75, 0.625, 0.75, 0.625, 1.0, 0.375, 1.0, 0.125, 0.5, 0.375, 0.5, 0.375, 0.75, 0.125, 0.75, 0.625, 0.5, 0.875, 0.5, 0.875, 0.75, 0.625, 0.75])
me_cube_003.update()
me_cube_004 = bpy.data.meshes.new('Cube.004')
me_cube_004.from_pydata([(-1.0, -23.75, -0.5554), (-1.0, -23.75, 1.445), (-1.0, 27.17, -0.3693), (-1.0, 27.17, 1.631), (1.0, -23.75, -0.5554), (1.0, -23.75, 1.445), (1.0, 27.17, -0.3693), (1.0, 27.17, 1.631), (-1.0, 10.19, -1.0), (-1.0, -6.78, -1.263), (-1.0, -6.78, 0.7369), (-1.0, 10.19, 1.0), (1.0, -6.78, -1.263), (1.0, 10.19, -1.0), (1.0, 10.19, 1.0), (1.0, -6.78, 0.7369)], [], [(8, 11, 3, 2), (2, 3, 7, 6), (12, 15, 5, 4), (4, 5, 1, 0), (9, 12, 4, 0), (15, 10, 1, 5), (7, 3, 11, 14), (14, 11, 10, 15), (2, 6, 13, 8), (8, 13, 12, 9), (6, 7, 14, 13), (13, 14, 15, 12), (0, 1, 10, 9), (9, 10, 11, 8)])
_uv = me_cube_004.uv_layers.new(name='UVMap')
_uv.uv.foreach_set('vector', [0.375, 0.1667, 0.625, 0.1667, 0.625, 0.25, 0.375, 0.25, 0.375, 0.25, 0.625, 0.25, 0.625, 0.5, 0.375, 0.5, 0.375, 0.6667, 0.625, 0.6667, 0.625, 0.75, 0.375, 0.75, 0.375, 0.75, 0.625, 0.75, 0.625, 1.0, 0.375, 1.0, 0.125, 0.6667, 0.375, 0.6667, 0.375, 0.75, 0.125, 0.75, 0.625, 0.6667, 0.875, 0.6667, 0.875, 0.75, 0.625, 0.75, 0.625, 0.5, 0.875, 0.5, 0.875, 0.5833, 0.625, 0.5833, 0.625, 0.5833, 0.875, 0.5833, 0.875, 0.6667, 0.625, 0.6667, 0.125, 0.5, 0.375, 0.5, 0.375, 0.5833, 0.125, 0.5833, 0.125, 0.5833, 0.375, 0.5833, 0.375, 0.6667, 0.125, 0.6667, 0.375, 0.5, 0.625, 0.5, 0.625, 0.5833, 0.375, 0.5833, 0.375, 0.5833, 0.625, 0.5833, 0.625, 0.6667, 0.375, 0.6667, 0.375, 0.0, 0.625, 0.0, 0.625, 0.08333, 0.375, 0.08333, 0.375, 0.08333, 0.625, 0.08333, 0.625, 0.1667, 0.375, 0.1667])
me_cube_004.update()
me_cube_005 = bpy.data.meshes.new('Cube.005')
me_cube_005.from_pydata([(-1.0, -23.75, -0.5618), (-1.0, -23.75, 1.438), (-1.0, 27.17, -1.0), (-1.0, 27.17, 1.0), (1.0, -23.75, -0.5618), (1.0, -23.75, 1.438), (1.0, 27.17, -1.0), (1.0, 27.17, 1.0), (-1.0, 10.19, -1.528), (-1.0, -6.78, -1.626), (-1.0, -6.78, 0.3737), (-1.0, 10.19, 0.4719), (1.0, -6.78, -1.626), (1.0, 10.19, -1.528), (1.0, 10.19, 0.4719), (1.0, -6.78, 0.3737)], [], [(8, 11, 3, 2), (2, 3, 7, 6), (12, 15, 5, 4), (4, 5, 1, 0), (9, 12, 4, 0), (15, 10, 1, 5), (7, 3, 11, 14), (14, 11, 10, 15), (2, 6, 13, 8), (8, 13, 12, 9), (6, 7, 14, 13), (13, 14, 15, 12), (0, 1, 10, 9), (9, 10, 11, 8)])
_uv = me_cube_005.uv_layers.new(name='UVMap')
_uv.uv.foreach_set('vector', [0.375, 0.1667, 0.625, 0.1667, 0.625, 0.25, 0.375, 0.25, 0.375, 0.25, 0.625, 0.25, 0.625, 0.5, 0.375, 0.5, 0.375, 0.6667, 0.625, 0.6667, 0.625, 0.75, 0.375, 0.75, 0.375, 0.75, 0.625, 0.75, 0.625, 1.0, 0.375, 1.0, 0.125, 0.6667, 0.375, 0.6667, 0.375, 0.75, 0.125, 0.75, 0.625, 0.6667, 0.875, 0.6667, 0.875, 0.75, 0.625, 0.75, 0.625, 0.5, 0.875, 0.5, 0.875, 0.5833, 0.625, 0.5833, 0.625, 0.5833, 0.875, 0.5833, 0.875, 0.6667, 0.625, 0.6667, 0.125, 0.5, 0.375, 0.5, 0.375, 0.5833, 0.125, 0.5833, 0.125, 0.5833, 0.375, 0.5833, 0.375, 0.6667, 0.125, 0.6667, 0.375, 0.5, 0.625, 0.5, 0.625, 0.5833, 0.375, 0.5833, 0.375, 0.5833, 0.625, 0.5833, 0.625, 0.6667, 0.375, 0.6667, 0.375, 0.0, 0.625, 0.0, 0.625, 0.08333, 0.375, 0.08333, 0.375, 0.08333, 0.625, 0.08333, 0.625, 0.1667, 0.375, 0.1667])
me_cube_005.update()
me_cube_006 = bpy.data.meshes.new('Cube.006')
me_cube_006.from_pydata([(-1.958, 1.408, -1.08), (0.8436, -4.844, 1.0), (-1.958, 3.408, -1.08), (0.8436, -2.844, 1.0), (0.04204, 1.408, -1.08), (2.844, -4.844, 1.0), (0.04204, 3.408, -1.08), (2.844, -2.844, 1.0), (-1.391, -0.104, -0.3333), (-0.3179, -1.947, 0.3333), (-0.3179, 0.05338, 0.3333), (-1.391, 1.896, -0.3333), (1.682, 0.05338, 0.3333), (0.6086, 1.896, -0.3333), (1.682, -1.947, 0.3333), (0.6086, -0.104, -0.3333)], [], [(9, 1, 3, 10), (10, 3, 7, 12), (12, 7, 5, 14), (14, 5, 1, 9), (2, 6, 4, 0), (7, 3, 1, 5), (4, 15, 8, 0), (15, 14, 9, 8), (6, 13, 15, 4), (13, 12, 14, 15), (2, 11, 13, 6), (11, 10, 12, 13), (0, 8, 11, 2), (8, 9, 10, 11)])
_uv = me_cube_006.uv_layers.new(name='UVMap')
_uv.uv.foreach_set('vector', [0.5417, 0.0, 0.625, 0.0, 0.625, 0.25, 0.5417, 0.25, 0.5417, 0.25, 0.625, 0.25, 0.625, 0.5, 0.5417, 0.5, 0.5417, 0.5, 0.625, 0.5, 0.625, 0.75, 0.5417, 0.75, 0.5417, 0.75, 0.625, 0.75, 0.625, 1.0, 0.5417, 1.0, 0.125, 0.5, 0.375, 0.5, 0.375, 0.75, 0.125, 0.75, 0.625, 0.5, 0.875, 0.5, 0.875, 0.75, 0.625, 0.75, 0.375, 0.75, 0.4583, 0.75, 0.4583, 1.0, 0.375, 1.0, 0.4583, 0.75, 0.5417, 0.75, 0.5417, 1.0, 0.4583, 1.0, 0.375, 0.5, 0.4583, 0.5, 0.4583, 0.75, 0.375, 0.75, 0.4583, 0.5, 0.5417, 0.5, 0.5417, 0.75, 0.4583, 0.75, 0.375, 0.25, 0.4583, 0.25, 0.4583, 0.5, 0.375, 0.5, 0.4583, 0.25, 0.5417, 0.25, 0.5417, 0.5, 0.4583, 0.5, 0.375, 0.0, 0.4583, 0.0, 0.4583, 0.25, 0.375, 0.25, 0.4583, 0.0, 0.5417, 0.0, 0.5417, 0.25, 0.4583, 0.25])
me_cube_006.update()
me_cube_007 = bpy.data.meshes.new('Cube.007')
me_cube_007.from_pydata([(-3.038, -0.1468, -1.091), (1.738, -4.522, 1.0), (-3.038, 1.853, -1.091), (1.738, -2.522, 1.0), (-1.038, -0.1468, -1.091), (3.738, -4.522, 1.0), (-1.038, 1.853, -1.091), (3.738, -2.522, 1.0), (-1.969, -0.406, -0.3333), (-0.588, -1.666, 0.3333), (-0.588, 0.3342, 0.3333), (-1.969, 1.594, -0.3333), (1.412, 0.3342, 0.3333), (0.0313, 1.594, -0.3333), (1.412, -1.666, 0.3333), (0.0313, -0.406, -0.3333)], [], [(9, 1, 3, 10), (10, 3, 7, 12), (12, 7, 5, 14), (14, 5, 1, 9), (2, 6, 4, 0), (7, 3, 1, 5), (4, 15, 8, 0), (15, 14, 9, 8), (6, 13, 15, 4), (13, 12, 14, 15), (2, 11, 13, 6), (11, 10, 12, 13), (0, 8, 11, 2), (8, 9, 10, 11)])
_uv = me_cube_007.uv_layers.new(name='UVMap')
_uv.uv.foreach_set('vector', [0.5417, 0.0, 0.625, 0.0, 0.625, 0.25, 0.5417, 0.25, 0.5417, 0.25, 0.625, 0.25, 0.625, 0.5, 0.5417, 0.5, 0.5417, 0.5, 0.625, 0.5, 0.625, 0.75, 0.5417, 0.75, 0.5417, 0.75, 0.625, 0.75, 0.625, 1.0, 0.5417, 1.0, 0.125, 0.5, 0.375, 0.5, 0.375, 0.75, 0.125, 0.75, 0.625, 0.5, 0.875, 0.5, 0.875, 0.75, 0.625, 0.75, 0.375, 0.75, 0.4583, 0.75, 0.4583, 1.0, 0.375, 1.0, 0.4583, 0.75, 0.5417, 0.75, 0.5417, 1.0, 0.4583, 1.0, 0.375, 0.5, 0.4583, 0.5, 0.4583, 0.75, 0.375, 0.75, 0.4583, 0.5, 0.5417, 0.5, 0.5417, 0.75, 0.4583, 0.75, 0.375, 0.25, 0.4583, 0.25, 0.4583, 0.5, 0.375, 0.5, 0.4583, 0.25, 0.5417, 0.25, 0.5417, 0.5, 0.4583, 0.5, 0.375, 0.0, 0.4583, 0.0, 0.4583, 0.25, 0.375, 0.25, 0.4583, 0.0, 0.5417, 0.0, 0.5417, 0.25, 0.4583, 0.25])
me_cube_007.update()
me_cube_008 = bpy.data.meshes.new('Cube.008')
me_cube_008.from_pydata([(-1.994, 1.267, -1.101), (0.8073, -4.984, 1.0), (-1.994, 3.267, -1.101), (0.8073, -2.984, 1.0), (0.005756, 1.267, -1.101), (2.807, -4.984, 1.0), (0.005756, 3.267, -1.101), (2.807, -2.984, 1.0), (-1.428, -0.2446, -0.3333), (-0.3542, -2.087, 0.3333), (-0.3542, -0.08721, 0.3333), (-1.428, 1.755, -0.3333), (1.646, -0.08721, 0.3333), (0.5723, 1.755, -0.3333), (1.646, -2.087, 0.3333), (0.5723, -0.2446, -0.3333)], [], [(9, 1, 3, 10), (10, 3, 7, 12), (12, 7, 5, 14), (14, 5, 1, 9), (2, 6, 4, 0), (7, 3, 1, 5), (4, 15, 8, 0), (15, 14, 9, 8), (6, 13, 15, 4), (13, 12, 14, 15), (2, 11, 13, 6), (11, 10, 12, 13), (0, 8, 11, 2), (8, 9, 10, 11)])
_uv = me_cube_008.uv_layers.new(name='UVMap')
_uv.uv.foreach_set('vector', [0.5417, 0.0, 0.625, 0.0, 0.625, 0.25, 0.5417, 0.25, 0.5417, 0.25, 0.625, 0.25, 0.625, 0.5, 0.5417, 0.5, 0.5417, 0.5, 0.625, 0.5, 0.625, 0.75, 0.5417, 0.75, 0.5417, 0.75, 0.625, 0.75, 0.625, 1.0, 0.5417, 1.0, 0.125, 0.5, 0.375, 0.5, 0.375, 0.75, 0.125, 0.75, 0.625, 0.5, 0.875, 0.5, 0.875, 0.75, 0.625, 0.75, 0.375, 0.75, 0.4583, 0.75, 0.4583, 1.0, 0.375, 1.0, 0.4583, 0.75, 0.5417, 0.75, 0.5417, 1.0, 0.4583, 1.0, 0.375, 0.5, 0.4583, 0.5, 0.4583, 0.75, 0.375, 0.75, 0.4583, 0.5, 0.5417, 0.5, 0.5417, 0.75, 0.4583, 0.75, 0.375, 0.25, 0.4583, 0.25, 0.4583, 0.5, 0.375, 0.5, 0.4583, 0.25, 0.5417, 0.25, 0.5417, 0.5, 0.4583, 0.5, 0.375, 0.0, 0.4583, 0.0, 0.4583, 0.25, 0.375, 0.25, 0.4583, 0.0, 0.5417, 0.0, 0.5417, 0.25, 0.4583, 0.25])
me_cube_008.update()
me_cube_009 = bpy.data.meshes.new('Cube.009')
me_cube_009.from_pydata([(-2.896, -0.3467, -1.091), (1.881, -4.722, 1.0), (-2.896, 1.653, -1.091), (1.881, -2.722, 1.0), (-0.8958, -0.3467, -1.091), (3.881, -4.722, 1.0), (-0.8958, 1.653, -1.091), (3.881, -2.722, 1.0), (-1.826, -0.6058, -0.3333), (-0.4453, -1.866, 0.3333), (-0.4453, 0.1344, 0.3333), (-1.826, 1.394, -0.3333), (1.555, 0.1344, 0.3333), (0.174, 1.394, -0.3333), (1.555, -1.866, 0.3333), (0.174, -0.6058, -0.3333)], [], [(9, 1, 3, 10), (10, 3, 7, 12), (12, 7, 5, 14), (14, 5, 1, 9), (2, 6, 4, 0), (7, 3, 1, 5), (4, 15, 8, 0), (15, 14, 9, 8), (6, 13, 15, 4), (13, 12, 14, 15), (2, 11, 13, 6), (11, 10, 12, 13), (0, 8, 11, 2), (8, 9, 10, 11)])
_uv = me_cube_009.uv_layers.new(name='UVMap')
_uv.uv.foreach_set('vector', [0.5417, 0.0, 0.625, 0.0, 0.625, 0.25, 0.5417, 0.25, 0.5417, 0.25, 0.625, 0.25, 0.625, 0.5, 0.5417, 0.5, 0.5417, 0.5, 0.625, 0.5, 0.625, 0.75, 0.5417, 0.75, 0.5417, 0.75, 0.625, 0.75, 0.625, 1.0, 0.5417, 1.0, 0.125, 0.5, 0.375, 0.5, 0.375, 0.75, 0.125, 0.75, 0.625, 0.5, 0.875, 0.5, 0.875, 0.75, 0.625, 0.75, 0.375, 0.75, 0.4583, 0.75, 0.4583, 1.0, 0.375, 1.0, 0.4583, 0.75, 0.5417, 0.75, 0.5417, 1.0, 0.4583, 1.0, 0.375, 0.5, 0.4583, 0.5, 0.4583, 0.75, 0.375, 0.75, 0.4583, 0.5, 0.5417, 0.5, 0.5417, 0.75, 0.4583, 0.75, 0.375, 0.25, 0.4583, 0.25, 0.4583, 0.5, 0.375, 0.5, 0.4583, 0.25, 0.5417, 0.25, 0.5417, 0.5, 0.4583, 0.5, 0.375, 0.0, 0.4583, 0.0, 0.4583, 0.25, 0.375, 0.25, 0.4583, 0.0, 0.5417, 0.0, 0.5417, 0.25, 0.4583, 0.25])
me_cube_009.update()
me_cube_011 = bpy.data.meshes.new('Cube.011')
me_cube_011.from_pydata([(-1.0, -23.75, -0.5618), (-1.0, -23.75, 1.438), (-1.0, 27.17, -1.0), (-1.0, 27.17, 1.0), (1.0, -23.75, -0.5618), (1.0, -23.75, 1.438), (1.0, 27.17, -1.0), (1.0, 27.17, 1.0), (-1.0, 10.19, -1.528), (-1.0, -6.78, -1.626), (-1.0, -6.78, 0.3737), (-1.0, 10.19, 0.4719), (1.0, -6.78, -1.626), (1.0, 10.19, -1.528), (1.0, 10.19, 0.4719), (1.0, -6.78, 0.3737)], [], [(8, 11, 3, 2), (2, 3, 7, 6), (12, 15, 5, 4), (4, 5, 1, 0), (9, 12, 4, 0), (15, 10, 1, 5), (7, 3, 11, 14), (14, 11, 10, 15), (2, 6, 13, 8), (8, 13, 12, 9), (6, 7, 14, 13), (13, 14, 15, 12), (0, 1, 10, 9), (9, 10, 11, 8)])
_uv = me_cube_011.uv_layers.new(name='UVMap')
_uv.uv.foreach_set('vector', [0.375, 0.1667, 0.625, 0.1667, 0.625, 0.25, 0.375, 0.25, 0.375, 0.25, 0.625, 0.25, 0.625, 0.5, 0.375, 0.5, 0.375, 0.6667, 0.625, 0.6667, 0.625, 0.75, 0.375, 0.75, 0.375, 0.75, 0.625, 0.75, 0.625, 1.0, 0.375, 1.0, 0.125, 0.6667, 0.375, 0.6667, 0.375, 0.75, 0.125, 0.75, 0.625, 0.6667, 0.875, 0.6667, 0.875, 0.75, 0.625, 0.75, 0.625, 0.5, 0.875, 0.5, 0.875, 0.5833, 0.625, 0.5833, 0.625, 0.5833, 0.875, 0.5833, 0.875, 0.6667, 0.625, 0.6667, 0.125, 0.5, 0.375, 0.5, 0.375, 0.5833, 0.125, 0.5833, 0.125, 0.5833, 0.375, 0.5833, 0.375, 0.6667, 0.125, 0.6667, 0.375, 0.5, 0.625, 0.5, 0.625, 0.5833, 0.375, 0.5833, 0.375, 0.5833, 0.625, 0.5833, 0.625, 0.6667, 0.375, 0.6667, 0.375, 0.0, 0.625, 0.0, 0.625, 0.08333, 0.375, 0.08333, 0.375, 0.08333, 0.625, 0.08333, 0.625, 0.1667, 0.375, 0.1667])
me_cube_011.update()
me_cube_012 = bpy.data.meshes.new('Cube.012')
me_cube_012.from_pydata([(1.394, -21.51, 0.1773), (1.741, -20.44, 1.95), (-1.0, 27.17, -1.0), (-1.0, 27.17, 1.0), (3.36, -21.84, -0.08008), (3.707, -20.76, 1.693), (1.0, 27.17, -1.0), (1.0, 27.17, 1.0), (-0.4549, 11.42, -2.457), (0.4555, -6.066, -2.137), (0.4555, -6.066, -0.1372), (-0.4549, 11.42, -0.457), (2.456, -6.066, -2.137), (1.545, 11.42, -2.457), (1.545, 11.42, -0.457), (2.456, -6.066, -0.1372), (1.421, -24.5, 2.11), (1.511, -22.9, 3.642), (3.509, -22.99, 3.584), (3.419, -24.59, 2.052)], [], [(8, 11, 3, 2), (2, 3, 7, 6), (12, 15, 5, 4), (1, 0, 16, 17), (9, 12, 4, 0), (15, 10, 1, 5), (7, 3, 11, 14), (14, 11, 10, 15), (2, 6, 13, 8), (8, 13, 12, 9), (6, 7, 14, 13), (13, 14, 15, 12), (0, 1, 10, 9), (9, 10, 11, 8), (19, 18, 17, 16), (0, 4, 19, 16), (5, 1, 17, 18), (4, 5, 18, 19)])
_uv = me_cube_012.uv_layers.new(name='UVMap')
_uv.uv.foreach_set('vector', [0.375, 0.1667, 0.625, 0.1667, 0.625, 0.25, 0.375, 0.25, 0.375, 0.25, 0.625, 0.25, 0.625, 0.5, 0.375, 0.5, 0.375, 0.6667, 0.625, 0.6667, 0.625, 0.75, 0.375, 0.75, 0.625, 0.0, 0.375, 0.0, 0.375, 0.0, 0.625, 0.0, 0.125, 0.6667, 0.375, 0.6667, 0.375, 0.75, 0.125, 0.75, 0.625, 0.6667, 0.875, 0.6667, 0.875, 0.75, 0.625, 0.75, 0.625, 0.5, 0.875, 0.5, 0.875, 0.5833, 0.625, 0.5833, 0.625, 0.5833, 0.875, 0.5833, 0.875, 0.6667, 0.625, 0.6667, 0.125, 0.5, 0.375, 0.5, 0.375, 0.5833, 0.125, 0.5833, 0.125, 0.5833, 0.375, 0.5833, 0.375, 0.6667, 0.125, 0.6667, 0.375, 0.5, 0.625, 0.5, 0.625, 0.5833, 0.375, 0.5833, 0.375, 0.5833, 0.625, 0.5833, 0.625, 0.6667, 0.375, 0.6667, 0.375, 0.0, 0.625, 0.0, 0.625, 0.08333, 0.375, 0.08333, 0.375, 0.08333, 0.625, 0.08333, 0.625, 0.1667, 0.375, 0.1667, 0.375, 0.75, 0.625, 0.75, 0.625, 1.0, 0.375, 1.0, 0.125, 0.75, 0.375, 0.75, 0.375, 0.75, 0.125, 0.75, 0.625, 0.75, 0.875, 0.75, 0.875, 0.75, 0.625, 0.75, 0.375, 0.75, 0.625, 0.75, 0.625, 0.75, 0.375, 0.75])
me_cube_012.update()
me_cube_013 = bpy.data.meshes.new('Cube.013')
me_cube_013.from_pydata([(0.959, -20.81, -0.6774), (1.306, -19.74, 1.095), (-1.022, 26.9, -1.243), (-1.022, 26.9, 0.7566), (2.925, -21.14, -0.9349), (3.272, -20.07, 0.8381), (0.9784, 26.9, -1.243), (0.9784, 26.9, 0.7566), (-0.4549, 11.42, -2.457), (0.4555, -6.066, -2.137), (0.4555, -6.066, -0.1372), (-0.4549, 11.42, -0.457), (2.456, -6.066, -2.137), (1.545, 11.42, -2.457), (1.545, 11.42, -0.457), (2.456, -6.066, -0.1372), (1.154, -23.46, 1.385), (1.244, -21.86, 2.917), (3.242, -21.95, 2.859), (3.152, -23.55, 1.327)], [], [(8, 11, 3, 2), (2, 3, 7, 6), (12, 15, 5, 4), (1, 0, 16, 17), (9, 12, 4, 0), (15, 10, 1, 5), (7, 3, 11, 14), (14, 11, 10, 15), (2, 6, 13, 8), (8, 13, 12, 9), (6, 7, 14, 13), (13, 14, 15, 12), (0, 1, 10, 9), (9, 10, 11, 8), (19, 18, 17, 16), (0, 4, 19, 16), (5, 1, 17, 18), (4, 5, 18, 19)])
_uv = me_cube_013.uv_layers.new(name='UVMap')
_uv.uv.foreach_set('vector', [0.375, 0.1667, 0.625, 0.1667, 0.625, 0.25, 0.375, 0.25, 0.375, 0.25, 0.625, 0.25, 0.625, 0.5, 0.375, 0.5, 0.375, 0.6667, 0.625, 0.6667, 0.625, 0.75, 0.375, 0.75, 0.625, 0.0, 0.375, 0.0, 0.375, 0.0, 0.625, 0.0, 0.125, 0.6667, 0.375, 0.6667, 0.375, 0.75, 0.125, 0.75, 0.625, 0.6667, 0.875, 0.6667, 0.875, 0.75, 0.625, 0.75, 0.625, 0.5, 0.875, 0.5, 0.875, 0.5833, 0.625, 0.5833, 0.625, 0.5833, 0.875, 0.5833, 0.875, 0.6667, 0.625, 0.6667, 0.125, 0.5, 0.375, 0.5, 0.375, 0.5833, 0.125, 0.5833, 0.125, 0.5833, 0.375, 0.5833, 0.375, 0.6667, 0.125, 0.6667, 0.375, 0.5, 0.625, 0.5, 0.625, 0.5833, 0.375, 0.5833, 0.375, 0.5833, 0.625, 0.5833, 0.625, 0.6667, 0.375, 0.6667, 0.375, 0.0, 0.625, 0.0, 0.625, 0.08333, 0.375, 0.08333, 0.375, 0.08333, 0.625, 0.08333, 0.625, 0.1667, 0.375, 0.1667, 0.375, 0.75, 0.625, 0.75, 0.625, 1.0, 0.375, 1.0, 0.125, 0.75, 0.375, 0.75, 0.375, 0.75, 0.125, 0.75, 0.625, 0.75, 0.875, 0.75, 0.875, 0.75, 0.625, 0.75, 0.375, 0.75, 0.625, 0.75, 0.625, 0.75, 0.375, 0.75])
me_cube_013.update()
me_cube_014 = bpy.data.meshes.new('Cube.014')
me_cube_014.from_pydata([(-1.306, -21.22, -0.7836), (-0.9596, -20.15, 0.9893), (-1.0, 27.17, -1.0), (-1.0, 27.17, 1.0), (0.6598, -21.55, -1.041), (1.006, -20.48, 0.7319), (1.0, 27.17, -1.0), (1.0, 27.17, 1.0), (-0.4549, 11.42, -2.457), (-0.3669, -6.288, -1.905), (-0.3669, -6.288, 0.09461), (-0.4549, 11.42, -0.457), (1.633, -6.288, -1.905), (1.545, 11.42, -2.457), (1.545, 11.42, -0.457), (1.633, -6.288, 0.09461), (-0.6095, -24.88, 2.154), (-0.5195, -23.28, 3.685), (1.478, -23.37, 3.628), (1.388, -24.97, 2.096)], [], [(8, 11, 3, 2), (2, 3, 7, 6), (12, 15, 5, 4), (1, 0, 16, 17), (9, 12, 4, 0), (15, 10, 1, 5), (7, 3, 11, 14), (14, 11, 10, 15), (2, 6, 13, 8), (8, 13, 12, 9), (6, 7, 14, 13), (13, 14, 15, 12), (0, 1, 10, 9), (9, 10, 11, 8), (19, 18, 17, 16), (0, 4, 19, 16), (5, 1, 17, 18), (4, 5, 18, 19)])
_uv = me_cube_014.uv_layers.new(name='UVMap')
_uv.uv.foreach_set('vector', [0.375, 0.1667, 0.625, 0.1667, 0.625, 0.25, 0.375, 0.25, 0.375, 0.25, 0.625, 0.25, 0.625, 0.5, 0.375, 0.5, 0.375, 0.6667, 0.625, 0.6667, 0.625, 0.75, 0.375, 0.75, 0.625, 0.0, 0.375, 0.0, 0.375, 0.0, 0.625, 0.0, 0.125, 0.6667, 0.375, 0.6667, 0.375, 0.75, 0.125, 0.75, 0.625, 0.6667, 0.875, 0.6667, 0.875, 0.75, 0.625, 0.75, 0.625, 0.5, 0.875, 0.5, 0.875, 0.5833, 0.625, 0.5833, 0.625, 0.5833, 0.875, 0.5833, 0.875, 0.6667, 0.625, 0.6667, 0.125, 0.5, 0.375, 0.5, 0.375, 0.5833, 0.125, 0.5833, 0.125, 0.5833, 0.375, 0.5833, 0.375, 0.6667, 0.125, 0.6667, 0.375, 0.5, 0.625, 0.5, 0.625, 0.5833, 0.375, 0.5833, 0.375, 0.5833, 0.625, 0.5833, 0.625, 0.6667, 0.375, 0.6667, 0.375, 0.0, 0.625, 0.0, 0.625, 0.08333, 0.375, 0.08333, 0.375, 0.08333, 0.625, 0.08333, 0.625, 0.1667, 0.375, 0.1667, 0.375, 0.75, 0.625, 0.75, 0.625, 1.0, 0.375, 1.0, 0.125, 0.75, 0.375, 0.75, 0.375, 0.75, 0.125, 0.75, 0.625, 0.75, 0.875, 0.75, 0.875, 0.75, 0.625, 0.75, 0.375, 0.75, 0.625, 0.75, 0.625, 0.75, 0.375, 0.75])
me_cube_014.update()
me_cube_015 = bpy.data.meshes.new('Cube.015')
me_cube_015.from_pydata([(-0.736, -19.93, -1.152), (-0.3895, -18.86, 0.6206), (-0.9778, 27.45, -0.7498), (-0.9778, 27.45, 1.25), (1.23, -20.26, -1.41), (1.577, -19.19, 0.3632), (1.022, 27.45, -0.7498), (1.022, 27.45, 1.25), (-0.4549, 11.42, -2.457), (-0.3575, -6.081, -2.054), (-0.3575, -6.081, -0.05411), (-0.4549, 11.42, -0.457), (1.642, -6.081, -2.054), (1.545, 11.42, -2.457), (1.545, 11.42, -0.457), (1.642, -6.081, -0.05411), (-0.6747, -23.66, 1.376), (-0.5848, -22.06, 2.908), (1.413, -22.15, 2.85), (1.323, -23.75, 1.318)], [], [(8, 11, 3, 2), (2, 3, 7, 6), (12, 15, 5, 4), (1, 0, 16, 17), (9, 12, 4, 0), (15, 10, 1, 5), (7, 3, 11, 14), (14, 11, 10, 15), (2, 6, 13, 8), (8, 13, 12, 9), (6, 7, 14, 13), (13, 14, 15, 12), (0, 1, 10, 9), (9, 10, 11, 8), (19, 18, 17, 16), (0, 4, 19, 16), (5, 1, 17, 18), (4, 5, 18, 19)])
_uv = me_cube_015.uv_layers.new(name='UVMap')
_uv.uv.foreach_set('vector', [0.375, 0.1667, 0.625, 0.1667, 0.625, 0.25, 0.375, 0.25, 0.375, 0.25, 0.625, 0.25, 0.625, 0.5, 0.375, 0.5, 0.375, 0.6667, 0.625, 0.6667, 0.625, 0.75, 0.375, 0.75, 0.625, 0.0, 0.375, 0.0, 0.375, 0.0, 0.625, 0.0, 0.125, 0.6667, 0.375, 0.6667, 0.375, 0.75, 0.125, 0.75, 0.625, 0.6667, 0.875, 0.6667, 0.875, 0.75, 0.625, 0.75, 0.625, 0.5, 0.875, 0.5, 0.875, 0.5833, 0.625, 0.5833, 0.625, 0.5833, 0.875, 0.5833, 0.875, 0.6667, 0.625, 0.6667, 0.125, 0.5, 0.375, 0.5, 0.375, 0.5833, 0.125, 0.5833, 0.125, 0.5833, 0.375, 0.5833, 0.375, 0.6667, 0.125, 0.6667, 0.375, 0.5, 0.625, 0.5, 0.625, 0.5833, 0.375, 0.5833, 0.375, 0.5833, 0.625, 0.5833, 0.625, 0.6667, 0.375, 0.6667, 0.375, 0.0, 0.625, 0.0, 0.625, 0.08333, 0.375, 0.08333, 0.375, 0.08333, 0.625, 0.08333, 0.625, 0.1667, 0.375, 0.1667, 0.375, 0.75, 0.625, 0.75, 0.625, 1.0, 0.375, 1.0, 0.125, 0.75, 0.375, 0.75, 0.375, 0.75, 0.125, 0.75, 0.625, 0.75, 0.875, 0.75, 0.875, 0.75, 0.625, 0.75, 0.375, 0.75, 0.625, 0.75, 0.625, 0.75, 0.375, 0.75])
me_cube_015.update()

# ---- objects
ob_cube = bpy.data.objects.new('Cube', me_cube)
ob_light = bpy.data.objects.new('Light', light_light)
ob_camera = bpy.data.objects.new('Camera', cam_camera)
ob_cylinder = bpy.data.objects.new('Cylinder', me_cylinder)
ob_cylinder_001 = bpy.data.objects.new('Cylinder.001', me_cylinder_001)
ob_cone = bpy.data.objects.new('Cone', me_cone)
ob_cylinder_002 = bpy.data.objects.new('Cylinder.002', me_cylinder_002)
ob_icosphere = bpy.data.objects.new('Icosphere', me_icosphere)
ob_cube_001 = bpy.data.objects.new('Cube.001', me_cube_001)
ob_cube_002 = bpy.data.objects.new('Cube.002', me_cube_002)
ob_cube_003 = bpy.data.objects.new('Cube.003', me_cube_003)
ob_cube_004 = bpy.data.objects.new('Cube.004', me_cube_004)
ob_cube_005 = bpy.data.objects.new('Cube.005', me_cube_005)
ob_cube_006 = bpy.data.objects.new('Cube.006', me_cube_006)
ob_cube_007 = bpy.data.objects.new('Cube.007', me_cube_007)
ob_cube_008 = bpy.data.objects.new('Cube.008', me_cube_008)
ob_cube_009 = bpy.data.objects.new('Cube.009', me_cube_009)
ob_cube_010 = bpy.data.objects.new('Cube.010', me_cube_011)
ob_cube_011 = bpy.data.objects.new('Cube.011', me_cube_012)
ob_cube_012 = bpy.data.objects.new('Cube.012', me_cube_013)
ob_cube_013 = bpy.data.objects.new('Cube.013', me_cube_014)
ob_cube_014 = bpy.data.objects.new('Cube.014', me_cube_015)

# ---- transforms, parenting, visibility, modifiers, constraints
ob_cube.location = (-2.018, 0.166, 0.4638)
ob_cube.scale = (0.8568, 1.569, 0.765)
ob_cube.lock_rotations_4d = False
ob_cube.empty_display_type = 'ARROWS'
ob_cube.lineart.crease_threshold = 0.0
ob_light.location = (4.076, 1.005, 5.904)
ob_light.rotation_euler = (0.6503, 0.05522, 1.866)
ob_light.lock_rotations_4d = False
ob_light.empty_display_type = 'ARROWS'
ob_light.color = (0.0, 0.0, 0.0, 0.0)
ob_light.lineart.crease_threshold = 0.0
ob_camera.location = (7.359, -6.926, 4.958)
ob_camera.rotation_euler = (1.109, 0.0, 0.8149)
ob_camera.lock_rotations_4d = False
ob_camera.empty_display_type = 'ARROWS'
ob_camera.color = (0.0, 0.0, 0.0, 0.0)
ob_camera.display_type = 'WIRE'
ob_camera.lineart.crease_threshold = 0.0
ob_cylinder.location = (0.0, 0.0, -5.408)
ob_cylinder.scale = (3.717, 3.717, 4.624)
ob_cylinder_001.location = (2.607, 1.115, -0.07243)
ob_cylinder_001.rotation_euler = (-0.02716, 0.2027, -0.01423)
ob_cylinder_001.scale = (0.148, 0.148, 0.3395)
ob_cone.location = (2.868, 1.15, 1.165)
ob_cone.rotation_euler = (-0.02716, 0.2027, -0.01423)
ob_cone.scale = (0.5876, 0.5876, 1.0)
ob_cylinder_002.location = (1.691, -0.7681, 0.07381)
ob_cylinder_002.rotation_euler = (0.01155, 0.1619, -0.05719)
ob_cylinder_002.scale = (0.175, 0.175, 0.318)
ob_icosphere.location = (1.847, -0.8015, 0.9377)
ob_icosphere.rotation_euler = (0.01155, 0.1619, -0.05719)
ob_icosphere.scale = (1.0, 1.0, 0.6816)
ob_cube_001.location = (-2.018, 0.166, 0.4638)
ob_cube_001.scale = (0.8568, 1.569, 0.765)
ob_cube_001.lock_rotations_4d = False
ob_cube_001.empty_display_type = 'ARROWS'
ob_cube_001.lineart.crease_threshold = 0.0
ob_cube_002.location = (-0.9869, 0.01914, 0.9308)
ob_cube_002.scale = (0.06151, 0.07074, 0.06151)
ob_cube_003.location = (-3.044, 0.01914, 0.9308)
ob_cube_003.scale = (0.06151, 0.07074, 0.06151)
ob_cube_004.location = (-1.945, -1.719, 0.9308)
ob_cube_004.rotation_euler = (0.0, -0.0, 1.571)
ob_cube_004.scale = (0.06151, 0.04931, 0.06151)
ob_cube_005.location = (-1.945, 2.002, 0.9308)
ob_cube_005.rotation_euler = (0.0, -0.0, 1.571)
ob_cube_005.scale = (0.06151, 0.04931, 0.06151)
ob_cube_006.location = (-1.179, -1.422, 0.3149)
ob_cube_006.scale = (0.06604, 0.06604, 0.5806)
ob_cube_007.location = (-2.818, -1.398, 0.3149)
ob_cube_007.rotation_euler = (0.0, -0.0, 4.712)
ob_cube_007.scale = (0.06604, 0.06604, 0.5806)
ob_cube_008.location = (-2.827, 1.721, 0.3149)
ob_cube_008.rotation_euler = (0.0, -0.0, 3.142)
ob_cube_008.scale = (0.06604, 0.06604, 0.5806)
ob_cube_009.location = (-1.199, 1.696, 0.3149)
ob_cube_009.rotation_euler = (0.0, -0.0, 7.854)
ob_cube_009.scale = (0.06604, 0.06604, 0.5806)
ob_cube_010.location = (-2.042, 0.199, 2.465)
ob_cube_010.rotation_euler = (0.0, -0.0, 3.142)
ob_cube_010.scale = (0.08787, 0.07045, 0.08787)
ob_cube_011.location = (-1.188, 2.057, 1.707)
ob_cube_011.rotation_euler = (0.7286, -0.06612, 1.954)
ob_cube_011.scale = (0.05286, 0.04237, 0.05286)
ob_cube_012.location = (-1.182, -2.025, 1.71)
ob_cube_012.rotation_euler = (0.7286, -0.06612, 7.328)
ob_cube_012.scale = (0.05286, 0.04237, 0.05286)
ob_cube_013.location = (-2.884, -1.999, 1.707)
ob_cube_013.rotation_euler = (0.7286, -0.06612, 5.096)
ob_cube_013.scale = (0.05286, 0.04237, 0.05286)
ob_cube_014.location = (-2.883, 2.174, 1.671)
ob_cube_014.rotation_euler = (0.7286, -0.06612, 10.47)
ob_cube_014.scale = (0.05286, 0.04237, 0.05286)

# ---- collection membership
col_collection.objects.link(ob_cube)
col_collection.objects.link(ob_light)
col_collection.objects.link(ob_camera)
col_collection.objects.link(ob_cylinder)
col_collection.objects.link(ob_cylinder_001)
col_collection.objects.link(ob_cone)
col_collection.objects.link(ob_cylinder_002)
col_collection.objects.link(ob_icosphere)
col_collection.objects.link(ob_cube_001)
col_collection.objects.link(ob_cube_002)
col_collection.objects.link(ob_cube_003)
col_collection.objects.link(ob_cube_004)
col_collection.objects.link(ob_cube_005)
col_collection.objects.link(ob_cube_006)
col_collection.objects.link(ob_cube_007)
col_collection.objects.link(ob_cube_008)
col_collection.objects.link(ob_cube_009)
col_collection.objects.link(ob_cube_010)
col_collection.objects.link(ob_cube_011)
col_collection.objects.link(ob_cube_012)
col_collection.objects.link(ob_cube_013)
col_collection.objects.link(ob_cube_014)

# ---- scene / render settings (as saved in the file)
scene.camera = ob_camera
scene.frame_start = 1; scene.frame_end = 250; scene.frame_set(1)
scene.render.engine = 'BLENDER_EEVEE_NEXT'
bpy.context.view_layer.update()
